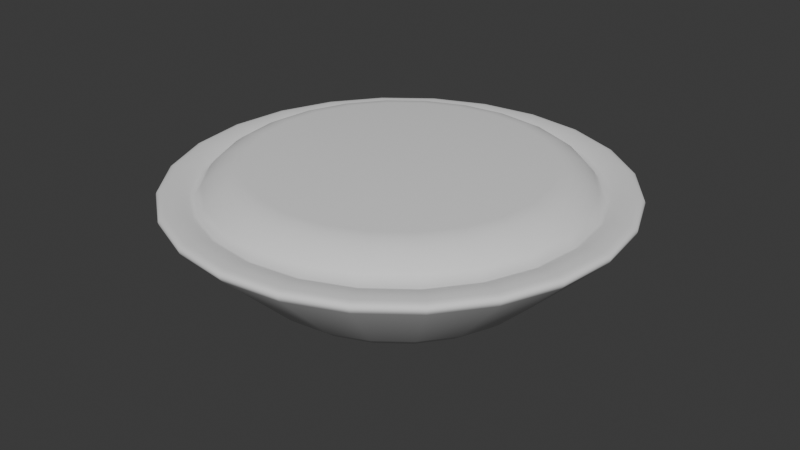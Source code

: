 # Source: tarelka_s_testom.blend  (saved by Blender 4.5.91; exported with 4.5.12 LTS)
import bpy
from mathutils import Matrix  # noqa: F401  (used for matrix-valued properties, if any)

bpy.ops.wm.read_factory_settings(use_empty=True)
scene = bpy.context.scene
scene.name = 'Scene'

# ---- collections
col_collection = bpy.data.collections.new('Collection'); scene.collection.children.link(col_collection)

# ---- world
world_world = bpy.data.worlds.new('World'); scene.world = world_world
world_world.use_nodes = True; world_world.node_tree.nodes.clear()
_N = world_world.node_tree.nodes; _L = world_world.node_tree.links
n0 = _N.new('ShaderNodeOutputWorld'); n0.name = 'World Output'; n0.location = (200, 100)
n1 = _N.new('ShaderNodeBackground'); n1.name = 'Background'; n1.location = (-200, 100)
n1.inputs[0].default_value = (0.05088, 0.05088, 0.05088, 1.0)
_L.new(n1.outputs[0], n0.inputs[0])
n0.is_active_output = True
world_world.color = (0.05088, 0.05088, 0.05088)
world_world.sun_shadow_jitter_overblur = 0.0

# ---- meshes
me_circle_005 = bpy.data.meshes.new('Circle.005')
me_circle_005.from_pydata([(-1.806e-09, 0.06916, 0.01522), (-1.52e-09, 0.03179, 0.0), (-1.686e-09, 0.0633, 0.01052), (-1.591e-09, 0.05586, 0.006274), (-1.532e-09, 0.0476, 0.002907), (-1.508e-09, 0.0393, 0.000745), (-0.008229, 0.03071, 0.0), (-0.0179, 0.06681, 0.01522), (-0.01017, 0.03796, 0.000745), (-0.01232, 0.04598, 0.002907), (-0.01446, 0.05396, 0.006274), (-0.01638, 0.06114, 0.01052), (-0.0159, 0.02754, 0.0), (-0.03458, 0.0599, 0.01522), (-0.01965, 0.03404, 0.000745), (-0.0238, 0.04122, 0.002907), (-0.02793, 0.04838, 0.006274), (-0.03165, 0.05482, 0.01052), (-0.02248, 0.02248, 0.0), (-0.04891, 0.04891, 0.01522), (-0.02779, 0.02779, 0.000745), (-0.03366, 0.03366, 0.002907), (-0.0395, 0.0395, 0.006274), (-0.04476, 0.04476, 0.01052), (-0.02754, 0.0159, 0.0), (-0.0599, 0.03458, 0.01522), (-0.03404, 0.01965, 0.000745), (-0.04122, 0.0238, 0.002907), (-0.04838, 0.02793, 0.006274), (-0.05482, 0.03165, 0.01052), (-0.03071, 0.008229, 0.0), (-0.06681, 0.0179, 0.01522), (-0.03796, 0.01017, 0.000745), (-0.04598, 0.01232, 0.002907), (-0.05396, 0.01446, 0.006274), (-0.06114, 0.01638, 0.01052), (-0.03179, -7.601e-10, 0.0), (-0.06916, -8.708e-10, 0.01522), (-0.0393, -7.126e-10, 0.000745), (-0.0476, -7.007e-10, 0.002907), (-0.05586, -7.304e-10, 0.006274), (-0.0633, -7.838e-10, 0.01052), (-0.03071, -0.008229, 0.0), (-0.06681, -0.0179, 0.01522), (-0.03796, -0.01017, 0.000745), (-0.04598, -0.01232, 0.002907), (-0.05396, -0.01446, 0.006274), (-0.06114, -0.01638, 0.01052), (-0.02754, -0.0159, 0.0), (-0.0599, -0.03458, 0.01522), (-0.03404, -0.01965, 0.000745), (-0.04122, -0.0238, 0.002907), (-0.04838, -0.02793, 0.006274), (-0.05482, -0.03165, 0.01052), (-0.02248, -0.02248, 0.0), (-0.04891, -0.04891, 0.01522), (-0.02779, -0.02779, 0.000745), (-0.03366, -0.03366, 0.002907), (-0.0395, -0.0395, 0.006274), (-0.04476, -0.04476, 0.01052), (-0.0159, -0.02754, 0.0), (-0.03458, -0.0599, 0.01522), (-0.01965, -0.03404, 0.000745), (-0.0238, -0.04122, 0.002907), (-0.02793, -0.04838, 0.006274), (-0.03165, -0.05482, 0.01052), (-0.008229, -0.03071, 0.0), (-0.0179, -0.06681, 0.01522), (-0.01017, -0.03796, 0.000745), (-0.01232, -0.04598, 0.002907), (-0.01446, -0.05396, 0.006274), (-0.01638, -0.06114, 0.01052), (1.14e-09, -0.03179, 0.0), (1.217e-09, -0.06916, 0.01522), (1.087e-09, -0.0393, 0.000745), (1.069e-09, -0.0476, 0.002907), (1.081e-09, -0.05586, 0.006274), (1.134e-09, -0.0633, 0.01052), (0.008229, -0.03071, 0.0), (0.0179, -0.06681, 0.01522), (0.01017, -0.03796, 0.000745), (0.01232, -0.04598, 0.002907), (0.01446, -0.05396, 0.006274), (0.01638, -0.06114, 0.01052), (0.0159, -0.02754, 0.0), (0.03458, -0.0599, 0.01522), (0.01965, -0.03404, 0.000745), (0.0238, -0.04122, 0.002907), (0.02793, -0.04838, 0.006274), (0.03165, -0.05482, 0.01052), (0.02248, -0.02248, 0.0), (0.04891, -0.04891, 0.01522), (0.02779, -0.02779, 0.000745), (0.03366, -0.03366, 0.002907), (0.0395, -0.0395, 0.006274), (0.04476, -0.04476, 0.01052), (0.02754, -0.0159, 0.0), (0.0599, -0.03458, 0.01522), (0.03404, -0.01965, 0.000745), (0.04122, -0.0238, 0.002907), (0.04838, -0.02793, 0.006274), (0.05482, -0.03165, 0.01052), (0.03071, -0.008229, 0.0), (0.06681, -0.0179, 0.01522), (0.03796, -0.01017, 0.000745), (0.04598, -0.01232, 0.002907), (0.05396, -0.01446, 0.006274), (0.06114, -0.01638, 0.01052), (0.03179, 1.425e-08, 0.0), (0.06916, 2.153e-09, 0.01522), (0.0393, 1.042e-08, 0.000745), (0.0476, 6.995e-09, 0.002907), (0.05586, 4.317e-09, 0.006274), (0.0633, 2.648e-09, 0.01052), (0.03071, 0.008229, 0.0), (0.06681, 0.0179, 0.01522), (0.03796, 0.01017, 0.000745), (0.04598, 0.01232, 0.002907), (0.05396, 0.01446, 0.006274), (0.06114, 0.01638, 0.01052), (0.02754, 0.0159, 0.0), (0.0599, 0.03458, 0.01522), (0.03404, 0.01965, 0.000745), (0.04122, 0.0238, 0.002907), (0.04838, 0.02793, 0.006274), (0.05482, 0.03165, 0.01052), (0.02248, 0.02248, 0.0), (0.04891, 0.04891, 0.01522), (0.02779, 0.02779, 0.000745), (0.03366, 0.03366, 0.002907), (0.0395, 0.0395, 0.006274), (0.04476, 0.04476, 0.01052), (0.0159, 0.02754, 0.0), (0.03458, 0.0599, 0.01522), (0.01965, 0.03404, 0.000745), (0.0238, 0.04122, 0.002907), (0.02793, 0.04838, 0.006274), (0.03165, 0.05482, 0.01052), (0.008229, 0.03071, 0.0), (0.0179, 0.06681, 0.01522), (0.01017, 0.03796, 0.000745), (0.01232, 0.04598, 0.002907), (0.01446, 0.05396, 0.006274), (0.01638, 0.06114, 0.01052), (-2.782e-09, 0.1013, 0.05316), (-2.665e-09, 0.1032, 0.0486), (-2.773e-09, 0.1031, 0.05294), (-2.755e-09, 0.1043, 0.05229), (-2.732e-09, 0.1047, 0.05128), (-2.696e-09, 0.1043, 0.05001), (-0.02672, 0.09971, 0.0486), (-0.02623, 0.09788, 0.05316), (-0.02701, 0.1008, 0.05001), (-0.0271, 0.1011, 0.05128), (-0.02699, 0.1007, 0.05229), (-0.02669, 0.09962, 0.05294), (-0.05161, 0.0894, 0.0486), (-0.05067, 0.08776, 0.05316), (-0.05217, 0.09037, 0.05001), (-0.05236, 0.09068, 0.05128), (-0.05215, 0.09032, 0.05229), (-0.05157, 0.08931, 0.05294), (-0.07299, 0.07299, 0.0486), (-0.07166, 0.07166, 0.05316), (-0.07378, 0.07378, 0.05001), (-0.07404, 0.07404, 0.05128), (-0.07375, 0.07375, 0.05229), (-0.07292, 0.07292, 0.05294), (-0.0894, 0.05161, 0.0486), (-0.08776, 0.05067, 0.05316), (-0.09037, 0.05217, 0.05001), (-0.09068, 0.05236, 0.05128), (-0.09032, 0.05215, 0.05229), (-0.08931, 0.05157, 0.05294), (-0.09971, 0.02672, 0.0486), (-0.09788, 0.02623, 0.05316), (-0.1008, 0.02701, 0.05001), (-0.1011, 0.0271, 0.05128), (-0.1007, 0.02699, 0.05229), (-0.09962, 0.02669, 0.05294), (-0.1032, -1.549e-09, 0.0486), (-0.1013, -1.494e-09, 0.05316), (-0.1043, -1.574e-09, 0.05001), (-0.1047, -1.568e-09, 0.05128), (-0.1043, -1.568e-09, 0.05229), (-0.1031, -1.532e-09, 0.05294), (-0.09971, -0.02672, 0.0486), (-0.09788, -0.02623, 0.05316), (-0.1008, -0.02701, 0.05001), (-0.1011, -0.0271, 0.05128), (-0.1007, -0.02699, 0.05229), (-0.09962, -0.02669, 0.05294), (-0.0894, -0.05161, 0.0486), (-0.08776, -0.05067, 0.05316), (-0.09037, -0.05217, 0.05001), (-0.09068, -0.05236, 0.05128), (-0.09032, -0.05215, 0.05229), (-0.08931, -0.05157, 0.05294), (-0.07299, -0.07299, 0.0486), (-0.07166, -0.07166, 0.05316), (-0.07378, -0.07378, 0.05001), (-0.07404, -0.07404, 0.05128), (-0.07375, -0.07375, 0.05229), (-0.07292, -0.07292, 0.05294), (-0.05161, -0.0894, 0.0486), (-0.05067, -0.08776, 0.05316), (-0.05217, -0.09037, 0.05001), (-0.05236, -0.09068, 0.05128), (-0.05215, -0.09032, 0.05229), (-0.05157, -0.08931, 0.05294), (-0.02672, -0.09971, 0.0486), (-0.02623, -0.09788, 0.05316), (-0.02701, -0.1008, 0.05001), (-0.0271, -0.1011, 0.05128), (-0.02699, -0.1007, 0.05229), (-0.02669, -0.09962, 0.05294), (1.847e-09, -0.1032, 0.0486), (1.933e-09, -0.1013, 0.05316), (1.876e-09, -0.1043, 0.05001), (1.9e-09, -0.1047, 0.05128), (1.912e-09, -0.1043, 0.05229), (1.936e-09, -0.1031, 0.05294), (0.02672, -0.09971, 0.0486), (0.02623, -0.09788, 0.05316), (0.02701, -0.1008, 0.05001), (0.0271, -0.1011, 0.05128), (0.02699, -0.1007, 0.05229), (0.02669, -0.09962, 0.05294), (0.05161, -0.0894, 0.0486), (0.05067, -0.08776, 0.05316), (0.05217, -0.09037, 0.05001), (0.05236, -0.09068, 0.05128), (0.05215, -0.09032, 0.05229), (0.05157, -0.08931, 0.05294), (0.07299, -0.07299, 0.0486), (0.07166, -0.07166, 0.05316), (0.07378, -0.07378, 0.05001), (0.07404, -0.07404, 0.05128), (0.07375, -0.07375, 0.05229), (0.07292, -0.07292, 0.05294), (0.0894, -0.05161, 0.0486), (0.08776, -0.05067, 0.05316), (0.09037, -0.05217, 0.05001), (0.09068, -0.05236, 0.05128), (0.09032, -0.05215, 0.05229), (0.08931, -0.05157, 0.05294), (0.09971, -0.02672, 0.0486), (0.09788, -0.02623, 0.05316), (0.1008, -0.02701, 0.05001), (0.1011, -0.0271, 0.05128), (0.1007, -0.02699, 0.05229), (0.09962, -0.02669, 0.05294), (0.1032, 2.963e-09, 0.0486), (0.1013, 3.172e-09, 0.05316), (0.1043, 2.999e-09, 0.05001), (0.1047, 3.052e-09, 0.05128), (0.1043, 3.1e-09, 0.05229), (0.1031, 3.129e-09, 0.05294), (0.09971, 0.02672, 0.0486), (0.09788, 0.02623, 0.05316), (0.1008, 0.02701, 0.05001), (0.1011, 0.0271, 0.05128), (0.1007, 0.02699, 0.05229), (0.09962, 0.02669, 0.05294), (0.0894, 0.05161, 0.0486), (0.08776, 0.05067, 0.05316), (0.09037, 0.05217, 0.05001), (0.09068, 0.05236, 0.05128), (0.09032, 0.05215, 0.05229), (0.08931, 0.05157, 0.05294), (0.07299, 0.07299, 0.0486), (0.07166, 0.07166, 0.05316), (0.07378, 0.07378, 0.05001), (0.07404, 0.07404, 0.05128), (0.07375, 0.07375, 0.05229), (0.07292, 0.07292, 0.05294), (0.05161, 0.0894, 0.0486), (0.05067, 0.08776, 0.05316), (0.05217, 0.09037, 0.05001), (0.05236, 0.09068, 0.05128), (0.05215, 0.09032, 0.05229), (0.05157, 0.08931, 0.05294), (0.02672, 0.09971, 0.0486), (0.02623, 0.09788, 0.05316), (0.02701, 0.1008, 0.05001), (0.0271, 0.1011, 0.05128), (0.02699, 0.1007, 0.05229), (0.02669, 0.09962, 0.05294), (-0.02542, 0.09487, 0.05316), (-0.02285, 0.08529, 0.05057), (-0.02348, 0.08763, 0.05162), (-0.02416, 0.09017, 0.05245), (-0.02483, 0.09266, 0.05298), (-0.04911, 0.08506, 0.05316), (-0.04797, 0.08308, 0.05298), (-0.04667, 0.08084, 0.05245), (-0.04536, 0.07856, 0.05162), (-0.04415, 0.07647, 0.05057), (-0.06945, 0.06945, 0.05316), (-0.06783, 0.06783, 0.05298), (-0.06601, 0.06601, 0.05245), (-0.06415, 0.06415, 0.05162), (-0.06244, 0.06244, 0.05057), (-0.08506, 0.04911, 0.05316), (-0.08308, 0.04797, 0.05298), (-0.08084, 0.04667, 0.05245), (-0.07856, 0.04536, 0.05162), (-0.07647, 0.04415, 0.05057), (-0.09487, 0.02542, 0.05316), (-0.09266, 0.02483, 0.05298), (-0.09017, 0.02416, 0.05245), (-0.08763, 0.02348, 0.05162), (-0.08529, 0.02285, 0.05057), (-0.09822, -1.424e-09, 0.05316), (-0.09593, -1.374e-09, 0.05298), (-0.09335, -1.32e-09, 0.05245), (-0.09072, -1.268e-09, 0.05162), (-0.0883, -1.222e-09, 0.05057), (-0.09487, -0.02542, 0.05316), (-0.09266, -0.02483, 0.05298), (-0.09017, -0.02416, 0.05245), (-0.08763, -0.02348, 0.05162), (-0.08529, -0.02285, 0.05057), (-0.08506, -0.04911, 0.05316), (-0.08308, -0.04797, 0.05298), (-0.08084, -0.04667, 0.05245), (-0.07856, -0.04536, 0.05162), (-0.07647, -0.04415, 0.05057), (-0.06945, -0.06945, 0.05316), (-0.06783, -0.06783, 0.05298), (-0.06601, -0.06601, 0.05245), (-0.06415, -0.06415, 0.05162), (-0.06244, -0.06244, 0.05057), (-0.04911, -0.08506, 0.05316), (-0.04797, -0.08308, 0.05298), (-0.04667, -0.08084, 0.05245), (-0.04536, -0.07856, 0.05162), (-0.04415, -0.07647, 0.05057), (-0.02542, -0.09487, 0.05316), (-0.02483, -0.09266, 0.05298), (-0.02416, -0.09017, 0.05245), (-0.02348, -0.08763, 0.05162), (-0.02285, -0.08529, 0.05057), (1.933e-09, -0.09822, 0.05316), (1.923e-09, -0.09593, 0.05298), (1.894e-09, -0.09335, 0.05245), (1.85e-09, -0.09072, 0.05162), (1.793e-09, -0.0883, 0.05057), (0.02542, -0.09487, 0.05316), (0.02483, -0.09266, 0.05298), (0.02416, -0.09017, 0.05245), (0.02348, -0.08763, 0.05162), (0.02285, -0.08529, 0.05057), (0.04911, -0.08506, 0.05316), (0.04797, -0.08308, 0.05298), (0.04667, -0.08084, 0.05245), (0.04536, -0.07856, 0.05162), (0.04415, -0.07647, 0.05057), (0.06945, -0.06945, 0.05316), (0.06783, -0.06783, 0.05298), (0.06601, -0.06601, 0.05245), (0.06415, -0.06415, 0.05162), (0.06244, -0.06244, 0.05057), (0.08506, -0.04911, 0.05316), (0.08308, -0.04797, 0.05298), (0.08084, -0.04667, 0.05245), (0.07856, -0.04536, 0.05162), (0.07647, -0.04415, 0.05057), (0.09487, -0.02542, 0.05316), (0.09266, -0.02483, 0.05298), (0.09017, -0.02416, 0.05245), (0.08763, -0.02348, 0.05162), (0.08529, -0.02285, 0.05057), (0.09822, 3.219e-09, 0.05316), (0.09593, 3.24e-09, 0.05298), (0.09335, 3.242e-09, 0.05245), (0.09072, 3.224e-09, 0.05162), (0.0883, 3.188e-09, 0.05057), (0.09487, 0.02542, 0.05316), (0.09266, 0.02483, 0.05298), (0.09017, 0.02416, 0.05245), (0.08763, 0.02348, 0.05162), (0.08529, 0.02285, 0.05057), (0.08506, 0.04911, 0.05316), (0.08308, 0.04797, 0.05298), (0.08084, 0.04667, 0.05245), (0.07856, 0.04536, 0.05162), (0.07647, 0.04415, 0.05057), (0.06945, 0.06945, 0.05316), (0.06783, 0.06783, 0.05298), (0.06601, 0.06601, 0.05245), (0.06415, 0.06415, 0.05162), (0.06244, 0.06244, 0.05057), (0.04911, 0.08506, 0.05316), (0.04797, 0.08308, 0.05298), (0.04667, 0.08084, 0.05245), (0.04536, 0.07856, 0.05162), (0.04415, 0.07647, 0.05057), (0.02542, 0.09487, 0.05316), (0.02483, 0.09266, 0.05298), (0.02416, 0.09017, 0.05245), (0.02348, 0.08763, 0.05162), (0.02285, 0.08529, 0.05057), (-2.782e-09, 0.09822, 0.05316), (-2.732e-09, 0.0883, 0.05057), (-2.752e-09, 0.09072, 0.05162), (-2.769e-09, 0.09335, 0.05245), (-2.779e-09, 0.09593, 0.05298), (-0.01765, 0.06588, 0.06342), (-0.02209, 0.08245, 0.05466), (-0.0186, 0.06942, 0.06299), (-0.01961, 0.0732, 0.06175), (-0.0206, 0.07687, 0.05981), (-0.02145, 0.08005, 0.05737), (-0.04268, 0.07392, 0.05466), (-0.0341, 0.05907, 0.06342), (-0.04144, 0.07177, 0.05737), (-0.03979, 0.06892, 0.05981), (-0.03789, 0.06563, 0.06175), (-0.03593, 0.06224, 0.06299), (-0.06035, 0.06035, 0.05466), (-0.04823, 0.04823, 0.06342), (-0.0586, 0.0586, 0.05737), (-0.05627, 0.05627, 0.05981), (-0.05359, 0.05359, 0.06175), (-0.05082, 0.05082, 0.06299), (-0.07392, 0.04268, 0.05466), (-0.05907, 0.0341, 0.06342), (-0.07177, 0.04144, 0.05737), (-0.06892, 0.03979, 0.05981), (-0.06563, 0.03789, 0.06175), (-0.06224, 0.03593, 0.06299), (-0.08245, 0.02209, 0.05466), (-0.06588, 0.01765, 0.06342), (-0.08005, 0.02145, 0.05737), (-0.07687, 0.0206, 0.05981), (-0.0732, 0.01961, 0.06175), (-0.06942, 0.0186, 0.06299), (-0.08535, -1.133e-09, 0.05466), (-0.06821, -7.601e-10, 0.06342), (-0.08288, -1.069e-09, 0.05737), (-0.07958, -9.857e-10, 0.05981), (-0.07579, -8.967e-10, 0.06175), (-0.07187, -8.254e-10, 0.06299), (-0.08245, -0.02209, 0.05466), (-0.06588, -0.01765, 0.06342), (-0.08005, -0.02145, 0.05737), (-0.07687, -0.0206, 0.05981), (-0.0732, -0.01961, 0.06175), (-0.06942, -0.0186, 0.06299), (-0.07392, -0.04268, 0.05466), (-0.05907, -0.0341, 0.06342), (-0.07177, -0.04144, 0.05737), (-0.06892, -0.03979, 0.05981), (-0.06563, -0.03789, 0.06175), (-0.06224, -0.03593, 0.06299), (-0.06035, -0.06035, 0.05466), (-0.04823, -0.04823, 0.06342), (-0.0586, -0.0586, 0.05737), (-0.05627, -0.05627, 0.05981), (-0.05359, -0.05359, 0.06175), (-0.05082, -0.05082, 0.06299), (-0.04268, -0.07392, 0.05466), (-0.0341, -0.05907, 0.06342), (-0.04144, -0.07177, 0.05737), (-0.03979, -0.06892, 0.05981), (-0.03789, -0.06563, 0.06175), (-0.03593, -0.06224, 0.06299), (-0.02209, -0.08245, 0.05466), (-0.01765, -0.06588, 0.06342), (-0.02145, -0.08005, 0.05737), (-0.0206, -0.07687, 0.05981), (-0.01961, -0.0732, 0.06175), (-0.0186, -0.06942, 0.06299), (1.611e-09, -0.08535, 0.05466), (1.235e-09, -0.06821, 0.06342), (1.49e-09, -0.08288, 0.05737), (1.39e-09, -0.07958, 0.05981), (1.3e-09, -0.07579, 0.06175), (1.247e-09, -0.07187, 0.06299), (0.02209, -0.08245, 0.05466), (0.01765, -0.06588, 0.06342), (0.02145, -0.08005, 0.05737), (0.0206, -0.07687, 0.05981), (0.01961, -0.0732, 0.06175), (0.0186, -0.06942, 0.06299), (0.04268, -0.07392, 0.05466), (0.0341, -0.05907, 0.06342), (0.04144, -0.07177, 0.05737), (0.03979, -0.06892, 0.05981), (0.03789, -0.06563, 0.06175), (0.03593, -0.06224, 0.06299), (0.06035, -0.06035, 0.05466), (0.04823, -0.04823, 0.06342), (0.0586, -0.0586, 0.05737), (0.05627, -0.05627, 0.05981), (0.05359, -0.05359, 0.06175), (0.05082, -0.05082, 0.06299), (0.07392, -0.04268, 0.05466), (0.05907, -0.0341, 0.06342), (0.07177, -0.04144, 0.05737), (0.06892, -0.03979, 0.05981), (0.06563, -0.03789, 0.06175), (0.06224, -0.03593, 0.06299), (0.08245, -0.02209, 0.05466), (0.06588, -0.01765, 0.06342), (0.08005, -0.02145, 0.05737), (0.07687, -0.0206, 0.05981), (0.0732, -0.01961, 0.06175), (0.06942, -0.0186, 0.06299), (0.08535, 3.131e-09, 0.05466), (0.06821, 3.325e-09, 0.06342), (0.08288, 3.106e-09, 0.05737), (0.07958, 3.124e-09, 0.05981), (0.07579, 3.159e-09, 0.06175), (0.07187, 3.233e-09, 0.06299), (0.08245, 0.02209, 0.05466), (0.06588, 0.01765, 0.06342), (0.08005, 0.02145, 0.05737), (0.07687, 0.0206, 0.05981), (0.0732, 0.01961, 0.06175), (0.06942, 0.0186, 0.06299), (0.07392, 0.04268, 0.05466), (0.05907, 0.0341, 0.06342), (0.07177, 0.04144, 0.05737), (0.06892, 0.03979, 0.05981), (0.06563, 0.03789, 0.06175), (0.06224, 0.03593, 0.06299), (0.06035, 0.06035, 0.05466), (0.04823, 0.04823, 0.06342), (0.0586, 0.0586, 0.05737), (0.05627, 0.05627, 0.05981), (0.05359, 0.05359, 0.06175), (0.05082, 0.05082, 0.06299), (0.04268, 0.07392, 0.05466), (0.0341, 0.05907, 0.06342), (0.04144, 0.07177, 0.05737), (0.03979, 0.06892, 0.05981), (0.03789, 0.06563, 0.06175), (0.03593, 0.06224, 0.06299), (0.02209, 0.08245, 0.05466), (0.01765, 0.06588, 0.06342), (0.02145, 0.08005, 0.05737), (0.0206, 0.07687, 0.05981), (0.01961, 0.0732, 0.06175), (0.0186, 0.06942, 0.06299), (-2.85e-09, 0.06821, 0.06342), (-2.765e-09, 0.08535, 0.05466), (-2.841e-09, 0.07187, 0.06299), (-2.827e-09, 0.07579, 0.06175), (-2.815e-09, 0.07958, 0.05981), (-2.791e-09, 0.08288, 0.05737)], [], [(0, 7, 150, 145), (277, 283, 398, 393), (235, 241, 363, 358), (193, 199, 328, 323), (241, 247, 368, 363), (199, 205, 333, 328), (6, 1, 138, 132, 126, 120, 114, 108, 102, 96, 90, 84, 78, 72, 66, 60, 54, 48, 42, 36, 30, 24, 18, 12), (247, 253, 373, 368), (205, 211, 338, 333), (157, 163, 298, 293), (163, 169, 303, 298), (253, 259, 378, 373), (211, 217, 343, 338), (169, 175, 308, 303), (259, 265, 383, 378), (217, 223, 348, 343), (175, 181, 313, 308), (265, 271, 388, 383), (223, 229, 353, 348), (181, 187, 318, 313), (271, 277, 393, 388), (229, 235, 358, 353), (187, 193, 323, 318), (7, 0, 2, 11), (11, 2, 3, 10), (10, 3, 4, 9), (9, 4, 5, 8), (8, 5, 1, 6), (13, 7, 11, 17), (17, 11, 10, 16), (16, 10, 9, 15), (15, 9, 8, 14), (14, 8, 6, 12), (19, 13, 17, 23), (23, 17, 16, 22), (22, 16, 15, 21), (21, 15, 14, 20), (20, 14, 12, 18), (25, 19, 23, 29), (29, 23, 22, 28), (28, 22, 21, 27), (27, 21, 20, 26), (26, 20, 18, 24), (31, 25, 29, 35), (35, 29, 28, 34), (34, 28, 27, 33), (33, 27, 26, 32), (32, 26, 24, 30), (37, 31, 35, 41), (41, 35, 34, 40), (40, 34, 33, 39), (39, 33, 32, 38), (38, 32, 30, 36), (43, 37, 41, 47), (47, 41, 40, 46), (46, 40, 39, 45), (45, 39, 38, 44), (44, 38, 36, 42), (49, 43, 47, 53), (53, 47, 46, 52), (52, 46, 45, 51), (51, 45, 44, 50), (50, 44, 42, 48), (55, 49, 53, 59), (59, 53, 52, 58), (58, 52, 51, 57), (57, 51, 50, 56), (56, 50, 48, 54), (61, 55, 59, 65), (65, 59, 58, 64), (64, 58, 57, 63), (63, 57, 56, 62), (62, 56, 54, 60), (67, 61, 65, 71), (71, 65, 64, 70), (70, 64, 63, 69), (69, 63, 62, 68), (68, 62, 60, 66), (73, 67, 71, 77), (77, 71, 70, 76), (76, 70, 69, 75), (75, 69, 68, 74), (74, 68, 66, 72), (79, 73, 77, 83), (83, 77, 76, 82), (82, 76, 75, 81), (81, 75, 74, 80), (80, 74, 72, 78), (85, 79, 83, 89), (89, 83, 82, 88), (88, 82, 81, 87), (87, 81, 80, 86), (86, 80, 78, 84), (91, 85, 89, 95), (95, 89, 88, 94), (94, 88, 87, 93), (93, 87, 86, 92), (92, 86, 84, 90), (97, 91, 95, 101), (101, 95, 94, 100), (100, 94, 93, 99), (99, 93, 92, 98), (98, 92, 90, 96), (103, 97, 101, 107), (107, 101, 100, 106), (106, 100, 99, 105), (105, 99, 98, 104), (104, 98, 96, 102), (109, 103, 107, 113), (113, 107, 106, 112), (112, 106, 105, 111), (111, 105, 104, 110), (110, 104, 102, 108), (115, 109, 113, 119), (119, 113, 112, 118), (118, 112, 111, 117), (117, 111, 110, 116), (116, 110, 108, 114), (121, 115, 119, 125), (125, 119, 118, 124), (124, 118, 117, 123), (123, 117, 116, 122), (122, 116, 114, 120), (127, 121, 125, 131), (131, 125, 124, 130), (130, 124, 123, 129), (129, 123, 122, 128), (128, 122, 120, 126), (133, 127, 131, 137), (137, 131, 130, 136), (136, 130, 129, 135), (135, 129, 128, 134), (134, 128, 126, 132), (139, 133, 137, 143), (143, 137, 136, 142), (142, 136, 135, 141), (141, 135, 134, 140), (140, 134, 132, 138), (0, 139, 143, 2), (2, 143, 142, 3), (3, 142, 141, 4), (4, 141, 140, 5), (5, 140, 138, 1), (283, 144, 403, 398), (7, 13, 156, 150), (13, 19, 162, 156), (19, 25, 168, 162), (25, 31, 174, 168), (31, 37, 180, 174), (37, 43, 186, 180), (43, 49, 192, 186), (49, 55, 198, 192), (55, 61, 204, 198), (61, 67, 210, 204), (67, 73, 216, 210), (73, 79, 222, 216), (79, 85, 228, 222), (85, 91, 234, 228), (91, 97, 240, 234), (97, 103, 246, 240), (103, 109, 252, 246), (109, 115, 258, 252), (115, 121, 264, 258), (121, 127, 270, 264), (127, 133, 276, 270), (133, 139, 282, 276), (151, 157, 293, 288), (139, 0, 145, 282), (151, 144, 146, 155), (155, 146, 147, 154), (154, 147, 148, 153), (153, 148, 149, 152), (152, 149, 145, 150), (157, 151, 155, 161), (161, 155, 154, 160), (160, 154, 153, 159), (159, 153, 152, 158), (158, 152, 150, 156), (163, 157, 161, 167), (167, 161, 160, 166), (166, 160, 159, 165), (165, 159, 158, 164), (164, 158, 156, 162), (169, 163, 167, 173), (173, 167, 166, 172), (172, 166, 165, 171), (171, 165, 164, 170), (170, 164, 162, 168), (175, 169, 173, 179), (179, 173, 172, 178), (178, 172, 171, 177), (177, 171, 170, 176), (176, 170, 168, 174), (181, 175, 179, 185), (185, 179, 178, 184), (184, 178, 177, 183), (183, 177, 176, 182), (182, 176, 174, 180), (187, 181, 185, 191), (191, 185, 184, 190), (190, 184, 183, 189), (189, 183, 182, 188), (188, 182, 180, 186), (193, 187, 191, 197), (197, 191, 190, 196), (196, 190, 189, 195), (195, 189, 188, 194), (194, 188, 186, 192), (199, 193, 197, 203), (203, 197, 196, 202), (202, 196, 195, 201), (201, 195, 194, 200), (200, 194, 192, 198), (205, 199, 203, 209), (209, 203, 202, 208), (208, 202, 201, 207), (207, 201, 200, 206), (206, 200, 198, 204), (211, 205, 209, 215), (215, 209, 208, 214), (214, 208, 207, 213), (213, 207, 206, 212), (212, 206, 204, 210), (217, 211, 215, 221), (221, 215, 214, 220), (220, 214, 213, 219), (219, 213, 212, 218), (218, 212, 210, 216), (223, 217, 221, 227), (227, 221, 220, 226), (226, 220, 219, 225), (225, 219, 218, 224), (224, 218, 216, 222), (229, 223, 227, 233), (233, 227, 226, 232), (232, 226, 225, 231), (231, 225, 224, 230), (230, 224, 222, 228), (235, 229, 233, 239), (239, 233, 232, 238), (238, 232, 231, 237), (237, 231, 230, 236), (236, 230, 228, 234), (241, 235, 239, 245), (245, 239, 238, 244), (244, 238, 237, 243), (243, 237, 236, 242), (242, 236, 234, 240), (247, 241, 245, 251), (251, 245, 244, 250), (250, 244, 243, 249), (249, 243, 242, 248), (248, 242, 240, 246), (253, 247, 251, 257), (257, 251, 250, 256), (256, 250, 249, 255), (255, 249, 248, 254), (254, 248, 246, 252), (259, 253, 257, 263), (263, 257, 256, 262), (262, 256, 255, 261), (261, 255, 254, 260), (260, 254, 252, 258), (265, 259, 263, 269), (269, 263, 262, 268), (268, 262, 261, 267), (267, 261, 260, 266), (266, 260, 258, 264), (271, 265, 269, 275), (275, 269, 268, 274), (274, 268, 267, 273), (273, 267, 266, 272), (272, 266, 264, 270), (277, 271, 275, 281), (281, 275, 274, 280), (280, 274, 273, 279), (279, 273, 272, 278), (278, 272, 270, 276), (283, 277, 281, 287), (287, 281, 280, 286), (286, 280, 279, 285), (285, 279, 278, 284), (284, 278, 276, 282), (144, 283, 287, 146), (146, 287, 286, 147), (147, 286, 285, 148), (148, 285, 284, 149), (149, 284, 282, 145), (414, 409, 289, 297), (297, 289, 290, 296), (296, 290, 291, 295), (295, 291, 292, 294), (294, 292, 288, 293), (426, 420, 302, 307), (289, 404, 405, 290), (290, 405, 406, 291), (291, 406, 407, 292), (292, 407, 403, 288), (432, 426, 307, 312), (302, 297, 296, 301), (301, 296, 295, 300), (300, 295, 294, 299), (299, 294, 293, 298), (438, 432, 312, 317), (307, 302, 301, 306), (306, 301, 300, 305), (305, 300, 299, 304), (304, 299, 298, 303), (444, 438, 317, 322), (312, 307, 306, 311), (311, 306, 305, 310), (310, 305, 304, 309), (309, 304, 303, 308), (450, 444, 322, 327), (317, 312, 311, 316), (316, 311, 310, 315), (315, 310, 309, 314), (314, 309, 308, 313), (456, 450, 327, 332), (322, 317, 316, 321), (321, 316, 315, 320), (320, 315, 314, 319), (319, 314, 313, 318), (462, 456, 332, 337), (327, 322, 321, 326), (326, 321, 320, 325), (325, 320, 319, 324), (324, 319, 318, 323), (468, 462, 337, 342), (332, 327, 326, 331), (331, 326, 325, 330), (330, 325, 324, 329), (329, 324, 323, 328), (474, 468, 342, 347), (337, 332, 331, 336), (336, 331, 330, 335), (335, 330, 329, 334), (334, 329, 328, 333), (480, 474, 347, 352), (342, 337, 336, 341), (341, 336, 335, 340), (340, 335, 334, 339), (339, 334, 333, 338), (486, 480, 352, 357), (347, 342, 341, 346), (346, 341, 340, 345), (345, 340, 339, 344), (344, 339, 338, 343), (492, 486, 357, 362), (352, 347, 346, 351), (351, 346, 345, 350), (350, 345, 344, 349), (349, 344, 343, 348), (498, 492, 362, 367), (357, 352, 351, 356), (356, 351, 350, 355), (355, 350, 349, 354), (354, 349, 348, 353), (504, 498, 367, 372), (362, 357, 356, 361), (361, 356, 355, 360), (360, 355, 354, 359), (359, 354, 353, 358), (510, 504, 372, 377), (367, 362, 361, 366), (366, 361, 360, 365), (365, 360, 359, 364), (364, 359, 358, 363), (516, 510, 377, 382), (372, 367, 366, 371), (371, 366, 365, 370), (370, 365, 364, 369), (369, 364, 363, 368), (522, 516, 382, 387), (377, 372, 371, 376), (376, 371, 370, 375), (375, 370, 369, 374), (374, 369, 368, 373), (528, 522, 387, 392), (382, 377, 376, 381), (381, 376, 375, 380), (380, 375, 374, 379), (379, 374, 373, 378), (534, 528, 392, 397), (387, 382, 381, 386), (386, 381, 380, 385), (385, 380, 379, 384), (384, 379, 378, 383), (540, 534, 397, 402), (392, 387, 386, 391), (391, 386, 385, 390), (390, 385, 384, 389), (389, 384, 383, 388), (547, 540, 402, 404), (397, 392, 391, 396), (396, 391, 390, 395), (395, 390, 389, 394), (394, 389, 388, 393), (402, 397, 396, 401), (401, 396, 395, 400), (400, 395, 394, 399), (399, 394, 393, 398), (404, 402, 401, 405), (405, 401, 400, 406), (406, 400, 399, 407), (407, 399, 398, 403), (144, 151, 288, 403), (420, 414, 297, 302), (409, 547, 404, 289), (409, 414, 416, 413), (413, 416, 417, 412), (412, 417, 418, 411), (411, 418, 419, 410), (410, 419, 415, 408), (547, 409, 413, 551), (551, 413, 412, 550), (550, 412, 411, 549), (549, 411, 410, 548), (548, 410, 408, 546), (414, 420, 422, 416), (416, 422, 423, 417), (417, 423, 424, 418), (418, 424, 425, 419), (419, 425, 421, 415), (420, 426, 428, 422), (422, 428, 429, 423), (423, 429, 430, 424), (424, 430, 431, 425), (425, 431, 427, 421), (426, 432, 434, 428), (428, 434, 435, 429), (429, 435, 436, 430), (430, 436, 437, 431), (431, 437, 433, 427), (432, 438, 440, 434), (434, 440, 441, 435), (435, 441, 442, 436), (436, 442, 443, 437), (437, 443, 439, 433), (438, 444, 446, 440), (440, 446, 447, 441), (441, 447, 448, 442), (442, 448, 449, 443), (443, 449, 445, 439), (444, 450, 452, 446), (446, 452, 453, 447), (447, 453, 454, 448), (448, 454, 455, 449), (449, 455, 451, 445), (450, 456, 458, 452), (452, 458, 459, 453), (453, 459, 460, 454), (454, 460, 461, 455), (455, 461, 457, 451), (456, 462, 464, 458), (458, 464, 465, 459), (459, 465, 466, 460), (460, 466, 467, 461), (461, 467, 463, 457), (462, 468, 470, 464), (464, 470, 471, 465), (465, 471, 472, 466), (466, 472, 473, 467), (467, 473, 469, 463), (468, 474, 476, 470), (470, 476, 477, 471), (471, 477, 478, 472), (472, 478, 479, 473), (473, 479, 475, 469), (474, 480, 482, 476), (476, 482, 483, 477), (477, 483, 484, 478), (478, 484, 485, 479), (479, 485, 481, 475), (480, 486, 488, 482), (482, 488, 489, 483), (483, 489, 490, 484), (484, 490, 491, 485), (485, 491, 487, 481), (486, 492, 494, 488), (488, 494, 495, 489), (489, 495, 496, 490), (490, 496, 497, 491), (491, 497, 493, 487), (492, 498, 500, 494), (494, 500, 501, 495), (495, 501, 502, 496), (496, 502, 503, 497), (497, 503, 499, 493), (498, 504, 506, 500), (500, 506, 507, 501), (501, 507, 508, 502), (502, 508, 509, 503), (503, 509, 505, 499), (504, 510, 512, 506), (506, 512, 513, 507), (507, 513, 514, 508), (508, 514, 515, 509), (509, 515, 511, 505), (510, 516, 518, 512), (512, 518, 519, 513), (513, 519, 520, 514), (514, 520, 521, 515), (515, 521, 517, 511), (516, 522, 524, 518), (518, 524, 525, 519), (519, 525, 526, 520), (520, 526, 527, 521), (521, 527, 523, 517), (522, 528, 530, 524), (524, 530, 531, 525), (525, 531, 532, 526), (526, 532, 533, 527), (527, 533, 529, 523), (528, 534, 536, 530), (530, 536, 537, 531), (531, 537, 538, 532), (532, 538, 539, 533), (533, 539, 535, 529), (534, 540, 542, 536), (536, 542, 543, 537), (537, 543, 544, 538), (538, 544, 545, 539), (539, 545, 541, 535), (540, 547, 551, 542), (542, 551, 550, 543), (543, 550, 549, 544), (544, 549, 548, 545), (545, 548, 546, 541), (408, 415, 421, 427, 433, 439, 445, 451, 457, 463, 469, 475, 481, 487, 493, 499, 505, 511, 517, 523, 529, 535, 541, 546)])
me_circle_005.polygons.foreach_set('use_smooth', [True] * 530)
_uv = me_circle_005.uv_layers.new(name='UVMap')
_uv.uv.foreach_set('vector', [0.1184, 0.1981, 0.1084, 0.2355, 0.000174, 0.2226, 0.0173, 0.1577, 0.9375, 0.3834, 0.8952, 0.4258, 0.8909, 0.4202, 0.9319, 0.3791, 0.8431, 0.03244, 0.8949, 0.06221, 0.8906, 0.06782, 0.8404, 0.03896, 0.5285, 0.2146, 0.544, 0.1568, 0.5505, 0.1595, 0.5355, 0.2155, 0.8949, 0.06221, 0.9374, 0.1045, 0.9318, 0.1088, 0.8906, 0.06782, 0.544, 0.1568, 0.5739, 0.105, 0.5795, 0.1093, 0.5505, 0.1595, 0.2053, 0.6193, 0.2183, 0.6323, 0.2275, 0.6482, 0.2322, 0.666, 0.2322, 0.6844, 0.2275, 0.7021, 0.2183, 0.7181, 0.2052, 0.7311, 0.1893, 0.7403, 0.1715, 0.745, 0.1531, 0.745, 0.1353, 0.7402, 0.1194, 0.731, 0.1064, 0.7179, 0.09725, 0.702, 0.09252, 0.6842, 0.09255, 0.6658, 0.09734, 0.6481, 0.1066, 0.6321, 0.1196, 0.6192, 0.1355, 0.61, 0.1533, 0.6053, 0.1717, 0.6053, 0.1894, 0.6101, 0.9374, 0.1045, 0.9674, 0.1564, 0.9609, 0.1591, 0.9318, 0.1088, 0.5739, 0.105, 0.6162, 0.06268, 0.6204, 0.06827, 0.5795, 0.1093, 0.7259, 0.4716, 0.6681, 0.4562, 0.6708, 0.4496, 0.7268, 0.4646, 0.6681, 0.4562, 0.6162, 0.4262, 0.6205, 0.4206, 0.6708, 0.4496, 0.9674, 0.1564, 0.9828, 0.2142, 0.9758, 0.2151, 0.9609, 0.1591, 0.6162, 0.06268, 0.6679, 0.03274, 0.6706, 0.03925, 0.6204, 0.06827, 0.6162, 0.4262, 0.5738, 0.3839, 0.5794, 0.3796, 0.6205, 0.4206, 0.9828, 0.2142, 0.9828, 0.2739, 0.9758, 0.273, 0.9758, 0.2151, 0.6679, 0.03274, 0.7256, 0.0172, 0.7266, 0.02419, 0.6706, 0.03925, 0.5738, 0.3839, 0.5439, 0.3321, 0.5505, 0.3294, 0.5794, 0.3796, 0.9828, 0.2739, 0.9673, 0.3317, 0.9608, 0.329, 0.9758, 0.273, 0.7256, 0.0172, 0.7854, 0.01711, 0.7845, 0.02409, 0.7266, 0.02419, 0.5439, 0.3321, 0.5285, 0.2744, 0.5355, 0.2734, 0.5505, 0.3294, 0.9673, 0.3317, 0.9375, 0.3834, 0.9319, 0.3791, 0.9608, 0.329, 0.7854, 0.01711, 0.8431, 0.03244, 0.8404, 0.03896, 0.7845, 0.02409, 0.5285, 0.2744, 0.5285, 0.2146, 0.5355, 0.2155, 0.5355, 0.2734, 0.2619, 0.5454, 0.2921, 0.5755, 0.2781, 0.5863, 0.2512, 0.5594, 0.2512, 0.5594, 0.2781, 0.5863, 0.2626, 0.5983, 0.2393, 0.575, 0.2393, 0.575, 0.2626, 0.5983, 0.2467, 0.6105, 0.2271, 0.5909, 0.2271, 0.5909, 0.2467, 0.6105, 0.2316, 0.6221, 0.2155, 0.606, 0.2155, 0.606, 0.2316, 0.6221, 0.2183, 0.6323, 0.2053, 0.6193, 0.225, 0.5241, 0.2619, 0.5454, 0.2512, 0.5594, 0.2183, 0.5404, 0.2183, 0.5404, 0.2512, 0.5594, 0.2393, 0.575, 0.2108, 0.5584, 0.2108, 0.5584, 0.2393, 0.575, 0.2271, 0.5909, 0.2031, 0.577, 0.2031, 0.577, 0.2271, 0.5909, 0.2155, 0.606, 0.1958, 0.5946, 0.1958, 0.5946, 0.2155, 0.606, 0.2053, 0.6193, 0.1894, 0.6101, 0.1838, 0.5131, 0.225, 0.5241, 0.2183, 0.5404, 0.1816, 0.5306, 0.1816, 0.5306, 0.2183, 0.5404, 0.2108, 0.5584, 0.179, 0.5499, 0.179, 0.5499, 0.2108, 0.5584, 0.2031, 0.577, 0.1763, 0.5698, 0.1763, 0.5698, 0.2031, 0.577, 0.1958, 0.5946, 0.1739, 0.5887, 0.1739, 0.5887, 0.1958, 0.5946, 0.1894, 0.6101, 0.1717, 0.6053, 0.1412, 0.5131, 0.1838, 0.5131, 0.1816, 0.5306, 0.1435, 0.5305, 0.1435, 0.5305, 0.1816, 0.5306, 0.179, 0.5499, 0.1461, 0.55, 0.1461, 0.55, 0.179, 0.5499, 0.1763, 0.5698, 0.1486, 0.5698, 0.1486, 0.5698, 0.1763, 0.5698, 0.1739, 0.5887, 0.1511, 0.5887, 0.1511, 0.5887, 0.1739, 0.5887, 0.1717, 0.6053, 0.1533, 0.6053, 0.1, 0.5241, 0.1412, 0.5131, 0.1435, 0.5305, 0.1067, 0.5403, 0.1067, 0.5403, 0.1435, 0.5305, 0.1461, 0.55, 0.1143, 0.5584, 0.1143, 0.5584, 0.1461, 0.55, 0.1486, 0.5698, 0.1219, 0.577, 0.1219, 0.577, 0.1486, 0.5698, 0.1511, 0.5887, 0.1291, 0.5946, 0.1291, 0.5946, 0.1511, 0.5887, 0.1533, 0.6053, 0.1355, 0.61, 0.06314, 0.5453, 0.1, 0.5241, 0.1067, 0.5403, 0.07375, 0.5593, 0.07375, 0.5593, 0.1067, 0.5403, 0.1143, 0.5584, 0.08567, 0.5748, 0.08567, 0.5748, 0.1143, 0.5584, 0.1219, 0.577, 0.09787, 0.5908, 0.09787, 0.5908, 0.1219, 0.577, 0.1291, 0.5946, 0.1094, 0.6059, 0.1094, 0.6059, 0.1291, 0.5946, 0.1355, 0.61, 0.1196, 0.6192, 0.03288, 0.5753, 0.06314, 0.5453, 0.07375, 0.5593, 0.04678, 0.5861, 0.04678, 0.5861, 0.07375, 0.5593, 0.08567, 0.5748, 0.0623, 0.598, 0.0623, 0.598, 0.08567, 0.5748, 0.09787, 0.5908, 0.07822, 0.6103, 0.07822, 0.6103, 0.09787, 0.5908, 0.1094, 0.6059, 0.09331, 0.6219, 0.09331, 0.6219, 0.1094, 0.6059, 0.1196, 0.6192, 0.1066, 0.6321, 0.01127, 0.6122, 0.03288, 0.5753, 0.04678, 0.5861, 0.02766, 0.6191, 0.02766, 0.6191, 0.04678, 0.5861, 0.0623, 0.598, 0.0457, 0.6266, 0.0457, 0.6266, 0.0623, 0.598, 0.07822, 0.6103, 0.06428, 0.6343, 0.06428, 0.6343, 0.07822, 0.6103, 0.09331, 0.6219, 0.08189, 0.6416, 0.08189, 0.6416, 0.09331, 0.6219, 0.1066, 0.6321, 0.09734, 0.6481, 0.000174, 0.6536, 0.01127, 0.6122, 0.02766, 0.6191, 0.01767, 0.6559, 0.01767, 0.6559, 0.02766, 0.6191, 0.0457, 0.6266, 0.03716, 0.6585, 0.03716, 0.6585, 0.0457, 0.6266, 0.06428, 0.6343, 0.05705, 0.6611, 0.05705, 0.6611, 0.06428, 0.6343, 0.08189, 0.6416, 0.07596, 0.6636, 0.07596, 0.6636, 0.08189, 0.6416, 0.09734, 0.6481, 0.09255, 0.6658, 0.000174, 0.6963, 0.000174, 0.6536, 0.01767, 0.6559, 0.01758, 0.694, 0.01758, 0.694, 0.01767, 0.6559, 0.03716, 0.6585, 0.03705, 0.6914, 0.03705, 0.6914, 0.03716, 0.6585, 0.05705, 0.6611, 0.05699, 0.6888, 0.05699, 0.6888, 0.05705, 0.6611, 0.07596, 0.6636, 0.07593, 0.6864, 0.07593, 0.6864, 0.07596, 0.6636, 0.09255, 0.6658, 0.09252, 0.6842, 0.01109, 0.7376, 0.000174, 0.6963, 0.01758, 0.694, 0.02749, 0.7309, 0.02749, 0.7309, 0.01758, 0.694, 0.03705, 0.6914, 0.04556, 0.7233, 0.04556, 0.7233, 0.03705, 0.6914, 0.05699, 0.6888, 0.06412, 0.7157, 0.06412, 0.7157, 0.05699, 0.6888, 0.07593, 0.6864, 0.08177, 0.7084, 0.08177, 0.7084, 0.07593, 0.6864, 0.09252, 0.6842, 0.09725, 0.702, 0.03251, 0.7747, 0.01109, 0.7376, 0.02749, 0.7309, 0.04647, 0.7639, 0.04647, 0.7639, 0.02749, 0.7309, 0.04556, 0.7233, 0.062, 0.752, 0.062, 0.752, 0.04556, 0.7233, 0.06412, 0.7157, 0.07795, 0.7397, 0.07795, 0.7397, 0.06412, 0.7157, 0.08177, 0.7084, 0.09312, 0.7281, 0.09312, 0.7281, 0.08177, 0.7084, 0.09725, 0.702, 0.1064, 0.7179, 0.06271, 0.8049, 0.03251, 0.7747, 0.04647, 0.7639, 0.0734, 0.7909, 0.0734, 0.7909, 0.04647, 0.7639, 0.062, 0.752, 0.08536, 0.7753, 0.08536, 0.7753, 0.062, 0.752, 0.07795, 0.7397, 0.09757, 0.7594, 0.09757, 0.7594, 0.07795, 0.7397, 0.09312, 0.7281, 0.1092, 0.7442, 0.1092, 0.7442, 0.09312, 0.7281, 0.1064, 0.7179, 0.1194, 0.731, 0.09962, 0.8262, 0.06271, 0.8049, 0.0734, 0.7909, 0.1064, 0.81, 0.1064, 0.81, 0.0734, 0.7909, 0.08536, 0.7753, 0.1139, 0.7919, 0.1139, 0.7919, 0.08536, 0.7753, 0.09757, 0.7594, 0.1216, 0.7733, 0.1216, 0.7733, 0.09757, 0.7594, 0.1092, 0.7442, 0.1289, 0.7557, 0.1289, 0.7557, 0.1092, 0.7442, 0.1194, 0.731, 0.1353, 0.7402, 0.1408, 0.8375, 0.09962, 0.8262, 0.1064, 0.81, 0.1432, 0.8199, 0.1432, 0.8199, 0.1064, 0.81, 0.1139, 0.7919, 0.1458, 0.8005, 0.1458, 0.8005, 0.1139, 0.7919, 0.1216, 0.7733, 0.1484, 0.7805, 0.1484, 0.7805, 0.1216, 0.7733, 0.1289, 0.7557, 0.1509, 0.7616, 0.1509, 0.7616, 0.1289, 0.7557, 0.1353, 0.7402, 0.1531, 0.745, 0.1837, 0.8375, 0.1408, 0.8375, 0.1432, 0.8199, 0.1813, 0.82, 0.1813, 0.82, 0.1432, 0.8199, 0.1458, 0.8005, 0.1788, 0.8005, 0.1788, 0.8005, 0.1458, 0.8005, 0.1484, 0.7805, 0.1762, 0.7806, 0.1762, 0.7806, 0.1484, 0.7805, 0.1509, 0.7616, 0.1737, 0.7616, 0.1737, 0.7616, 0.1509, 0.7616, 0.1531, 0.745, 0.1715, 0.745, 0.225, 0.8264, 0.1837, 0.8375, 0.1813, 0.82, 0.2182, 0.8101, 0.2182, 0.8101, 0.1813, 0.82, 0.1788, 0.8005, 0.2107, 0.7919, 0.2107, 0.7919, 0.1788, 0.8005, 0.1762, 0.7806, 0.203, 0.7733, 0.203, 0.7733, 0.1762, 0.7806, 0.1737, 0.7616, 0.1957, 0.7557, 0.1957, 0.7557, 0.1737, 0.7616, 0.1715, 0.745, 0.1893, 0.7403, 0.2621, 0.8049, 0.225, 0.8264, 0.2182, 0.8101, 0.2513, 0.791, 0.2513, 0.791, 0.2182, 0.8101, 0.2107, 0.7919, 0.2393, 0.7754, 0.2393, 0.7754, 0.2107, 0.7919, 0.203, 0.7733, 0.227, 0.7595, 0.227, 0.7595, 0.203, 0.7733, 0.1957, 0.7557, 0.2154, 0.7443, 0.2154, 0.7443, 0.1957, 0.7557, 0.1893, 0.7403, 0.2052, 0.7311, 0.2923, 0.7746, 0.2621, 0.8049, 0.2513, 0.791, 0.2782, 0.764, 0.2782, 0.764, 0.2513, 0.791, 0.2393, 0.7754, 0.2626, 0.7521, 0.2626, 0.7521, 0.2393, 0.7754, 0.227, 0.7595, 0.2467, 0.7399, 0.2467, 0.7399, 0.227, 0.7595, 0.2154, 0.7443, 0.2315, 0.7283, 0.2315, 0.7283, 0.2154, 0.7443, 0.2052, 0.7311, 0.2183, 0.7181, 0.3136, 0.7376, 0.2923, 0.7746, 0.2782, 0.764, 0.2973, 0.7309, 0.2973, 0.7309, 0.2782, 0.764, 0.2626, 0.7521, 0.2791, 0.7235, 0.2791, 0.7235, 0.2626, 0.7521, 0.2467, 0.7399, 0.2606, 0.7158, 0.2606, 0.7158, 0.2467, 0.7399, 0.2315, 0.7283, 0.2429, 0.7086, 0.2429, 0.7086, 0.2315, 0.7283, 0.2183, 0.7181, 0.2275, 0.7021, 0.3245, 0.6963, 0.3136, 0.7376, 0.2973, 0.7309, 0.3071, 0.6941, 0.3071, 0.6941, 0.2973, 0.7309, 0.2791, 0.7235, 0.2876, 0.6916, 0.2876, 0.6916, 0.2791, 0.7235, 0.2606, 0.7158, 0.2677, 0.6891, 0.2677, 0.6891, 0.2606, 0.7158, 0.2429, 0.7086, 0.2488, 0.6866, 0.2488, 0.6866, 0.2429, 0.7086, 0.2275, 0.7021, 0.2322, 0.6844, 0.3244, 0.6538, 0.3245, 0.6963, 0.3071, 0.6941, 0.3071, 0.6561, 0.3071, 0.6561, 0.3071, 0.6941, 0.2876, 0.6916, 0.2877, 0.6587, 0.2877, 0.6587, 0.2876, 0.6916, 0.2677, 0.6891, 0.2677, 0.6613, 0.2677, 0.6613, 0.2677, 0.6891, 0.2488, 0.6866, 0.2488, 0.6638, 0.2488, 0.6638, 0.2488, 0.6866, 0.2322, 0.6844, 0.2322, 0.666, 0.3135, 0.6125, 0.3244, 0.6538, 0.3071, 0.6561, 0.2971, 0.6193, 0.2971, 0.6193, 0.3071, 0.6561, 0.2877, 0.6587, 0.2791, 0.6268, 0.2791, 0.6268, 0.2877, 0.6587, 0.2677, 0.6613, 0.2606, 0.6345, 0.2606, 0.6345, 0.2677, 0.6613, 0.2488, 0.6638, 0.243, 0.6418, 0.243, 0.6418, 0.2488, 0.6638, 0.2322, 0.666, 0.2275, 0.6482, 0.2921, 0.5755, 0.3135, 0.6125, 0.2971, 0.6193, 0.2781, 0.5863, 0.2781, 0.5863, 0.2971, 0.6193, 0.2791, 0.6268, 0.2626, 0.5983, 0.2626, 0.5983, 0.2791, 0.6268, 0.2606, 0.6345, 0.2467, 0.6105, 0.2467, 0.6105, 0.2606, 0.6345, 0.243, 0.6418, 0.2316, 0.6221, 0.2316, 0.6221, 0.243, 0.6418, 0.2275, 0.6482, 0.2183, 0.6323, 0.8952, 0.4258, 0.8435, 0.4558, 0.8408, 0.4493, 0.8909, 0.4202, 0.1084, 0.2355, 0.1085, 0.2744, 0.000174, 0.2895, 0.000174, 0.2226, 0.1085, 0.2744, 0.1179, 0.3123, 0.01724, 0.3545, 0.000174, 0.2895, 0.1179, 0.3123, 0.1368, 0.3462, 0.05046, 0.4129, 0.01724, 0.3545, 0.1368, 0.3462, 0.1637, 0.3741, 0.09769, 0.4607, 0.05046, 0.4129, 0.1637, 0.3741, 0.1969, 0.3939, 0.1557, 0.4947, 0.09769, 0.4607, 0.1969, 0.3939, 0.2341, 0.4043, 0.2206, 0.5124, 0.1557, 0.4947, 0.2341, 0.4043, 0.2729, 0.4047, 0.2879, 0.5127, 0.2206, 0.5124, 0.2729, 0.4047, 0.3105, 0.395, 0.353, 0.4956, 0.2879, 0.5127, 0.3105, 0.395, 0.3443, 0.3758, 0.4115, 0.4621, 0.353, 0.4956, 0.3443, 0.3758, 0.3721, 0.3485, 0.4594, 0.4145, 0.4115, 0.4621, 0.3721, 0.3485, 0.3918, 0.315, 0.4933, 0.3561, 0.4594, 0.4145, 0.3918, 0.315, 0.4023, 0.2774, 0.511, 0.2908, 0.4933, 0.3561, 0.4023, 0.2774, 0.4026, 0.2384, 0.5111, 0.2232, 0.511, 0.2908, 0.4026, 0.2384, 0.3929, 0.2006, 0.4938, 0.1579, 0.5111, 0.2232, 0.3929, 0.2006, 0.3737, 0.1667, 0.4601, 0.09931, 0.4938, 0.1579, 0.3737, 0.1667, 0.3464, 0.1389, 0.4124, 0.05146, 0.4601, 0.09931, 0.3464, 0.1389, 0.3129, 0.1191, 0.3539, 0.01764, 0.4124, 0.05146, 0.3129, 0.1191, 0.2754, 0.1087, 0.2887, 0.000174, 0.3539, 0.01764, 0.2754, 0.1087, 0.2366, 0.1084, 0.2212, 0.0002382, 0.2887, 0.000174, 0.2366, 0.1084, 0.1991, 0.1181, 0.1562, 0.01781, 0.2212, 0.0002382, 0.1991, 0.1181, 0.1654, 0.1373, 0.09796, 0.05166, 0.1562, 0.01781, 0.1654, 0.1373, 0.1379, 0.1646, 0.05061, 0.09942, 0.09796, 0.05166, 0.7858, 0.4715, 0.7259, 0.4716, 0.7268, 0.4646, 0.7848, 0.4645, 0.1379, 0.1646, 0.1184, 0.1981, 0.0173, 0.1577, 0.05061, 0.09942, 0.7858, 0.4715, 0.8435, 0.4558, 0.8451, 0.4596, 0.7863, 0.4755, 0.7863, 0.4755, 0.8451, 0.4596, 0.8463, 0.4624, 0.7867, 0.4786, 0.7867, 0.4786, 0.8463, 0.4624, 0.8473, 0.4648, 0.7871, 0.4811, 0.7871, 0.4811, 0.8473, 0.4648, 0.8485, 0.4677, 0.7875, 0.4842, 0.7875, 0.4842, 0.8485, 0.4677, 0.8501, 0.4716, 0.7881, 0.4885, 0.7259, 0.4716, 0.7858, 0.4715, 0.7863, 0.4755, 0.7254, 0.4756, 0.7254, 0.4756, 0.7863, 0.4755, 0.7867, 0.4786, 0.725, 0.4787, 0.725, 0.4787, 0.7867, 0.4786, 0.7871, 0.4811, 0.7247, 0.4812, 0.7247, 0.4812, 0.7871, 0.4811, 0.7875, 0.4842, 0.7243, 0.4843, 0.7243, 0.4843, 0.7875, 0.4842, 0.7881, 0.4885, 0.7237, 0.4885, 0.6681, 0.4562, 0.7259, 0.4716, 0.7254, 0.4756, 0.6665, 0.46, 0.6665, 0.46, 0.7254, 0.4756, 0.725, 0.4787, 0.6654, 0.4628, 0.6654, 0.4628, 0.725, 0.4787, 0.7247, 0.4812, 0.6644, 0.4651, 0.6644, 0.4651, 0.7247, 0.4812, 0.7243, 0.4843, 0.6632, 0.468, 0.6632, 0.468, 0.7243, 0.4843, 0.7237, 0.4885, 0.6616, 0.4721, 0.6162, 0.4262, 0.6681, 0.4562, 0.6665, 0.46, 0.6137, 0.4295, 0.6137, 0.4295, 0.6665, 0.46, 0.6654, 0.4628, 0.6118, 0.432, 0.6118, 0.432, 0.6654, 0.4628, 0.6644, 0.4651, 0.6102, 0.434, 0.6102, 0.434, 0.6644, 0.4651, 0.6632, 0.468, 0.6083, 0.4365, 0.6083, 0.4365, 0.6632, 0.468, 0.6616, 0.4721, 0.6057, 0.4399, 0.5738, 0.3839, 0.6162, 0.4262, 0.6137, 0.4295, 0.5706, 0.3864, 0.5706, 0.3864, 0.6137, 0.4295, 0.6118, 0.432, 0.5681, 0.3882, 0.5681, 0.3882, 0.6118, 0.432, 0.6102, 0.434, 0.5661, 0.3898, 0.5661, 0.3898, 0.6102, 0.434, 0.6083, 0.4365, 0.5636, 0.3917, 0.5636, 0.3917, 0.6083, 0.4365, 0.6057, 0.4399, 0.5603, 0.3943, 0.5439, 0.3321, 0.5738, 0.3839, 0.5706, 0.3864, 0.5401, 0.3337, 0.5401, 0.3337, 0.5706, 0.3864, 0.5681, 0.3882, 0.5373, 0.3348, 0.5373, 0.3348, 0.5681, 0.3882, 0.5661, 0.3898, 0.5349, 0.3358, 0.5349, 0.3358, 0.5661, 0.3898, 0.5636, 0.3917, 0.5321, 0.337, 0.5321, 0.337, 0.5636, 0.3917, 0.5603, 0.3943, 0.5281, 0.3387, 0.5285, 0.2744, 0.5439, 0.3321, 0.5401, 0.3337, 0.5244, 0.2749, 0.5244, 0.2749, 0.5401, 0.3337, 0.5373, 0.3348, 0.5214, 0.2753, 0.5214, 0.2753, 0.5373, 0.3348, 0.5349, 0.3358, 0.5189, 0.2756, 0.5189, 0.2756, 0.5349, 0.3358, 0.5321, 0.337, 0.5157, 0.276, 0.5157, 0.276, 0.5321, 0.337, 0.5281, 0.3387, 0.5116, 0.2766, 0.5285, 0.2146, 0.5285, 0.2744, 0.5244, 0.2749, 0.5244, 0.2141, 0.5244, 0.2141, 0.5244, 0.2749, 0.5214, 0.2753, 0.5214, 0.2137, 0.5214, 0.2137, 0.5214, 0.2753, 0.5189, 0.2756, 0.5189, 0.2133, 0.5189, 0.2133, 0.5189, 0.2756, 0.5157, 0.276, 0.5157, 0.2129, 0.5157, 0.2129, 0.5157, 0.276, 0.5116, 0.2766, 0.5115, 0.2124, 0.544, 0.1568, 0.5285, 0.2146, 0.5244, 0.2141, 0.5402, 0.1552, 0.5402, 0.1552, 0.5244, 0.2141, 0.5214, 0.2137, 0.5373, 0.154, 0.5373, 0.154, 0.5214, 0.2137, 0.5189, 0.2133, 0.535, 0.153, 0.535, 0.153, 0.5189, 0.2133, 0.5157, 0.2129, 0.5321, 0.1519, 0.5321, 0.1519, 0.5157, 0.2129, 0.5115, 0.2124, 0.5281, 0.1502, 0.5739, 0.105, 0.544, 0.1568, 0.5402, 0.1552, 0.5706, 0.1025, 0.5706, 0.1025, 0.5402, 0.1552, 0.5373, 0.154, 0.5682, 0.1006, 0.5682, 0.1006, 0.5373, 0.154, 0.535, 0.153, 0.5662, 0.09906, 0.5662, 0.09906, 0.535, 0.153, 0.5321, 0.1519, 0.5637, 0.09715, 0.5637, 0.09715, 0.5321, 0.1519, 0.5281, 0.1502, 0.5603, 0.09458, 0.6162, 0.06268, 0.5739, 0.105, 0.5706, 0.1025, 0.6137, 0.05942, 0.6137, 0.05942, 0.5706, 0.1025, 0.5682, 0.1006, 0.6118, 0.057, 0.6118, 0.057, 0.5682, 0.1006, 0.5662, 0.09906, 0.6102, 0.05496, 0.6102, 0.05496, 0.5662, 0.09906, 0.5637, 0.09715, 0.6083, 0.05248, 0.6083, 0.05248, 0.5637, 0.09715, 0.5603, 0.09458, 0.6057, 0.04904, 0.6679, 0.03274, 0.6162, 0.06268, 0.6137, 0.05942, 0.6663, 0.02895, 0.6663, 0.02895, 0.6137, 0.05942, 0.6118, 0.057, 0.6652, 0.02613, 0.6652, 0.02613, 0.6118, 0.057, 0.6102, 0.05496, 0.6642, 0.02376, 0.6642, 0.02376, 0.6102, 0.05496, 0.6083, 0.05248, 0.663, 0.02087, 0.663, 0.02087, 0.6083, 0.05248, 0.6057, 0.04904, 0.6614, 0.01696, 0.7256, 0.0172, 0.6679, 0.03274, 0.6663, 0.02895, 0.7251, 0.01314, 0.7251, 0.01314, 0.6663, 0.02895, 0.6652, 0.02613, 0.7247, 0.01011, 0.7247, 0.01011, 0.6652, 0.02613, 0.6642, 0.02376, 0.7243, 0.007576, 0.7243, 0.007576, 0.6642, 0.02376, 0.663, 0.02087, 0.7239, 0.004473, 0.7239, 0.004473, 0.663, 0.02087, 0.6614, 0.01696, 0.7234, 0.0001741, 0.7854, 0.01711, 0.7256, 0.0172, 0.7251, 0.01314, 0.7859, 0.01305, 0.7859, 0.01305, 0.7251, 0.01314, 0.7247, 0.01011, 0.7863, 0.01002, 0.7863, 0.01002, 0.7247, 0.01011, 0.7243, 0.007576, 0.7866, 0.007485, 0.7866, 0.007485, 0.7243, 0.007576, 0.7239, 0.004473, 0.787, 0.004383, 0.787, 0.004383, 0.7239, 0.004473, 0.7234, 0.0001741, 0.7876, 0.0001921, 0.8431, 0.03244, 0.7854, 0.01711, 0.7859, 0.01305, 0.8446, 0.02865, 0.8446, 0.02865, 0.7859, 0.01305, 0.7863, 0.01002, 0.8458, 0.02582, 0.8458, 0.02582, 0.7863, 0.01002, 0.7866, 0.007485, 0.8468, 0.02346, 0.8468, 0.02346, 0.7866, 0.007485, 0.787, 0.004383, 0.8479, 0.02056, 0.8479, 0.02056, 0.787, 0.004383, 0.7876, 0.0001921, 0.8496, 0.0166, 0.8949, 0.06221, 0.8431, 0.03244, 0.8446, 0.02865, 0.8974, 0.05895, 0.8974, 0.05895, 0.8446, 0.02865, 0.8458, 0.02582, 0.8993, 0.05652, 0.8993, 0.05652, 0.8458, 0.02582, 0.8468, 0.02346, 0.9008, 0.05448, 0.9008, 0.05448, 0.8468, 0.02346, 0.8479, 0.02056, 0.9027, 0.05199, 0.9027, 0.05199, 0.8479, 0.02056, 0.8496, 0.0166, 0.9053, 0.04858, 0.9374, 0.1045, 0.8949, 0.06221, 0.8974, 0.05895, 0.9406, 0.102, 0.9406, 0.102, 0.8974, 0.05895, 0.8993, 0.05652, 0.943, 0.1001, 0.943, 0.1001, 0.8993, 0.05652, 0.9008, 0.05448, 0.9451, 0.09857, 0.9451, 0.09857, 0.9008, 0.05448, 0.9027, 0.05199, 0.9476, 0.09663, 0.9476, 0.09663, 0.9027, 0.05199, 0.9053, 0.04858, 0.951, 0.09402, 0.9674, 0.1564, 0.9374, 0.1045, 0.9406, 0.102, 0.9712, 0.1548, 0.9712, 0.1548, 0.9406, 0.102, 0.943, 0.1001, 0.974, 0.1537, 0.974, 0.1537, 0.943, 0.1001, 0.9451, 0.09857, 0.9764, 0.1527, 0.9764, 0.1527, 0.9451, 0.09857, 0.9476, 0.09663, 0.9793, 0.1515, 0.9793, 0.1515, 0.9476, 0.09663, 0.951, 0.09402, 0.9833, 0.1498, 0.9828, 0.2142, 0.9674, 0.1564, 0.9712, 0.1548, 0.9869, 0.2137, 0.9869, 0.2137, 0.9712, 0.1548, 0.974, 0.1537, 0.9899, 0.2133, 0.9899, 0.2133, 0.974, 0.1537, 0.9764, 0.1527, 0.9925, 0.2129, 0.9925, 0.2129, 0.9764, 0.1527, 0.9793, 0.1515, 0.9956, 0.2125, 0.9956, 0.2125, 0.9793, 0.1515, 0.9833, 0.1498, 0.9998, 0.212, 0.9828, 0.2739, 0.9828, 0.2142, 0.9869, 0.2137, 0.9869, 0.2745, 0.9869, 0.2745, 0.9869, 0.2137, 0.9899, 0.2133, 0.9899, 0.2749, 0.9899, 0.2749, 0.9899, 0.2133, 0.9925, 0.2129, 0.9924, 0.2752, 0.9924, 0.2752, 0.9925, 0.2129, 0.9956, 0.2125, 0.9956, 0.2756, 0.9956, 0.2756, 0.9956, 0.2125, 0.9998, 0.212, 0.9998, 0.2762, 0.9673, 0.3317, 0.9828, 0.2739, 0.9869, 0.2745, 0.9711, 0.3332, 0.9711, 0.3332, 0.9869, 0.2745, 0.9899, 0.2749, 0.974, 0.3344, 0.974, 0.3344, 0.9899, 0.2749, 0.9924, 0.2752, 0.9763, 0.3354, 0.9763, 0.3354, 0.9924, 0.2752, 0.9956, 0.2756, 0.9792, 0.3366, 0.9792, 0.3366, 0.9956, 0.2756, 0.9998, 0.2762, 0.9832, 0.3382, 0.9375, 0.3834, 0.9673, 0.3317, 0.9711, 0.3332, 0.9407, 0.3859, 0.9407, 0.3859, 0.9711, 0.3332, 0.974, 0.3344, 0.9431, 0.3877, 0.9431, 0.3877, 0.974, 0.3344, 0.9763, 0.3354, 0.9452, 0.3893, 0.9452, 0.3893, 0.9763, 0.3354, 0.9792, 0.3366, 0.9477, 0.3912, 0.9477, 0.3912, 0.9792, 0.3366, 0.9832, 0.3382, 0.951, 0.3938, 0.8952, 0.4258, 0.9375, 0.3834, 0.9407, 0.3859, 0.8977, 0.429, 0.8977, 0.429, 0.9407, 0.3859, 0.9431, 0.3877, 0.8996, 0.4314, 0.8996, 0.4314, 0.9431, 0.3877, 0.9452, 0.3893, 0.9012, 0.4335, 0.9012, 0.4335, 0.9452, 0.3893, 0.9477, 0.3912, 0.9031, 0.4359, 0.9031, 0.4359, 0.9477, 0.3912, 0.951, 0.3938, 0.9057, 0.4394, 0.8435, 0.4558, 0.8952, 0.4258, 0.8977, 0.429, 0.8451, 0.4596, 0.8451, 0.4596, 0.8977, 0.429, 0.8996, 0.4314, 0.8463, 0.4624, 0.8463, 0.4624, 0.8996, 0.4314, 0.9012, 0.4335, 0.8473, 0.4648, 0.8473, 0.4648, 0.9012, 0.4335, 0.9031, 0.4359, 0.8485, 0.4677, 0.8485, 0.4677, 0.9031, 0.4359, 0.9057, 0.4394, 0.8501, 0.4716, 0.5363, 0.7717, 0.562, 0.8167, 0.5524, 0.824, 0.5253, 0.7762, 0.7298, 0.4414, 0.7817, 0.4413, 0.7825, 0.4472, 0.7291, 0.4474, 0.7291, 0.4474, 0.7825, 0.4472, 0.7834, 0.4534, 0.7283, 0.4535, 0.7283, 0.4535, 0.7834, 0.4534, 0.7842, 0.4593, 0.7275, 0.4594, 0.7275, 0.4594, 0.7842, 0.4593, 0.7848, 0.4645, 0.7268, 0.4646, 0.5234, 0.6703, 0.5232, 0.7218, 0.5115, 0.7233, 0.5116, 0.6687, 0.7817, 0.4413, 0.8318, 0.4278, 0.8341, 0.4333, 0.7825, 0.4472, 0.7825, 0.4472, 0.8341, 0.4333, 0.8365, 0.439, 0.7834, 0.4534, 0.7834, 0.4534, 0.8365, 0.439, 0.8388, 0.4445, 0.7842, 0.4593, 0.7842, 0.4593, 0.8388, 0.4445, 0.8408, 0.4493, 0.7848, 0.4645, 0.5369, 0.6205, 0.5234, 0.6703, 0.5116, 0.6687, 0.5259, 0.6159, 0.6797, 0.4281, 0.7298, 0.4414, 0.7291, 0.4474, 0.6774, 0.4336, 0.6774, 0.4336, 0.7291, 0.4474, 0.7283, 0.4535, 0.6751, 0.4393, 0.6751, 0.4393, 0.7283, 0.4535, 0.7275, 0.4594, 0.6728, 0.4448, 0.6728, 0.4448, 0.7275, 0.4594, 0.7268, 0.4646, 0.6708, 0.4496, 0.5628, 0.5758, 0.5369, 0.6205, 0.5259, 0.6159, 0.5533, 0.5685, 0.6347, 0.4021, 0.6797, 0.4281, 0.6774, 0.4336, 0.6311, 0.4068, 0.6311, 0.4068, 0.6774, 0.4336, 0.6751, 0.4393, 0.6273, 0.4118, 0.6273, 0.4118, 0.6751, 0.4393, 0.6728, 0.4448, 0.6236, 0.4165, 0.6236, 0.4165, 0.6728, 0.4448, 0.6708, 0.4496, 0.6205, 0.4206, 0.5993, 0.5394, 0.5628, 0.5758, 0.5533, 0.5685, 0.5922, 0.53, 0.5979, 0.3654, 0.6347, 0.4021, 0.6311, 0.4068, 0.5932, 0.369, 0.5932, 0.369, 0.6311, 0.4068, 0.6273, 0.4118, 0.5883, 0.3728, 0.5883, 0.3728, 0.6273, 0.4118, 0.6236, 0.4165, 0.5835, 0.3764, 0.5835, 0.3764, 0.6236, 0.4165, 0.6205, 0.4206, 0.5794, 0.3796, 0.6441, 0.5138, 0.5993, 0.5394, 0.5922, 0.53, 0.6396, 0.5027, 0.572, 0.3205, 0.5979, 0.3654, 0.5932, 0.369, 0.5665, 0.3227, 0.5665, 0.3227, 0.5932, 0.369, 0.5883, 0.3728, 0.5607, 0.3251, 0.5607, 0.3251, 0.5883, 0.3728, 0.5835, 0.3764, 0.5552, 0.3274, 0.5552, 0.3274, 0.5835, 0.3764, 0.5794, 0.3796, 0.5505, 0.3294, 0.6939, 0.5006, 0.6441, 0.5138, 0.6396, 0.5027, 0.6924, 0.4889, 0.5586, 0.2704, 0.572, 0.3205, 0.5665, 0.3227, 0.5527, 0.2712, 0.5527, 0.2712, 0.5665, 0.3227, 0.5607, 0.3251, 0.5465, 0.272, 0.5465, 0.272, 0.5607, 0.3251, 0.5552, 0.3274, 0.5406, 0.2728, 0.5406, 0.2728, 0.5552, 0.3274, 0.5505, 0.3294, 0.5355, 0.2734, 0.7454, 0.5007, 0.6939, 0.5006, 0.6924, 0.4889, 0.7469, 0.4889, 0.5586, 0.2186, 0.5586, 0.2704, 0.5527, 0.2712, 0.5527, 0.2178, 0.5527, 0.2178, 0.5527, 0.2712, 0.5465, 0.272, 0.5465, 0.217, 0.5465, 0.217, 0.5465, 0.272, 0.5406, 0.2728, 0.5406, 0.2162, 0.5406, 0.2162, 0.5406, 0.2728, 0.5355, 0.2734, 0.5355, 0.2155, 0.7952, 0.514, 0.7454, 0.5007, 0.7469, 0.4889, 0.7997, 0.503, 0.5721, 0.1684, 0.5586, 0.2186, 0.5527, 0.2178, 0.5665, 0.1661, 0.5665, 0.1661, 0.5527, 0.2178, 0.5465, 0.217, 0.5608, 0.1637, 0.5608, 0.1637, 0.5465, 0.217, 0.5406, 0.2162, 0.5553, 0.1615, 0.5553, 0.1615, 0.5406, 0.2162, 0.5355, 0.2155, 0.5505, 0.1595, 0.8399, 0.5399, 0.7952, 0.514, 0.7997, 0.503, 0.8471, 0.5304, 0.598, 0.1235, 0.5721, 0.1684, 0.5665, 0.1661, 0.5933, 0.1198, 0.5933, 0.1198, 0.5665, 0.1661, 0.5608, 0.1637, 0.5883, 0.1161, 0.5883, 0.1161, 0.5608, 0.1637, 0.5553, 0.1615, 0.5836, 0.1124, 0.5836, 0.1124, 0.5553, 0.1615, 0.5505, 0.1595, 0.5795, 0.1093, 0.8763, 0.5764, 0.8399, 0.5399, 0.8471, 0.5304, 0.8857, 0.5691, 0.6347, 0.08676, 0.598, 0.1235, 0.5933, 0.1198, 0.631, 0.08204, 0.631, 0.08204, 0.5933, 0.1198, 0.5883, 0.1161, 0.6272, 0.0771, 0.6272, 0.0771, 0.5883, 0.1161, 0.5836, 0.1124, 0.6236, 0.07238, 0.6236, 0.07238, 0.5836, 0.1124, 0.5795, 0.1093, 0.6204, 0.06827, 0.9021, 0.6211, 0.8763, 0.5764, 0.8857, 0.5691, 0.9132, 0.6166, 0.6796, 0.06079, 0.6347, 0.08676, 0.631, 0.08204, 0.6773, 0.05528, 0.6773, 0.05528, 0.631, 0.08204, 0.6272, 0.0771, 0.6749, 0.04953, 0.6749, 0.04953, 0.6272, 0.0771, 0.6236, 0.07238, 0.6726, 0.04403, 0.6726, 0.04403, 0.6236, 0.07238, 0.6204, 0.06827, 0.6706, 0.03925, 0.9154, 0.6711, 0.9021, 0.6211, 0.9132, 0.6166, 0.9271, 0.6695, 0.7296, 0.04726, 0.6796, 0.06079, 0.6773, 0.05528, 0.7289, 0.04138, 0.7289, 0.04138, 0.6773, 0.05528, 0.6749, 0.04953, 0.728, 0.03522, 0.728, 0.03522, 0.6749, 0.04953, 0.6726, 0.04403, 0.7272, 0.02932, 0.7272, 0.02932, 0.6726, 0.04403, 0.6706, 0.03925, 0.7266, 0.02419, 0.9153, 0.7227, 0.9154, 0.6711, 0.9271, 0.6695, 0.9271, 0.7242, 0.7815, 0.04718, 0.7296, 0.04726, 0.7289, 0.04138, 0.7822, 0.04129, 0.7822, 0.04129, 0.7289, 0.04138, 0.728, 0.03522, 0.783, 0.03512, 0.783, 0.03512, 0.728, 0.03522, 0.7272, 0.02932, 0.7838, 0.02922, 0.7838, 0.02922, 0.7272, 0.02932, 0.7266, 0.02419, 0.7845, 0.02409, 0.9019, 0.7726, 0.9153, 0.7227, 0.9271, 0.7242, 0.9129, 0.7772, 0.8315, 0.0605, 0.7815, 0.04718, 0.7822, 0.04129, 0.8338, 0.055, 0.8338, 0.055, 0.7822, 0.04129, 0.783, 0.03512, 0.8361, 0.04925, 0.8361, 0.04925, 0.783, 0.03512, 0.7838, 0.02922, 0.8384, 0.04374, 0.8384, 0.04374, 0.7838, 0.02922, 0.7845, 0.02409, 0.8404, 0.03896, 0.876, 0.8173, 0.9019, 0.7726, 0.9129, 0.7772, 0.8853, 0.8246, 0.8765, 0.08636, 0.8315, 0.0605, 0.8338, 0.055, 0.8801, 0.08162, 0.8801, 0.08162, 0.8338, 0.055, 0.8361, 0.04925, 0.8839, 0.07668, 0.8839, 0.07668, 0.8361, 0.04925, 0.8384, 0.04374, 0.8875, 0.07194, 0.8875, 0.07194, 0.8384, 0.04374, 0.8404, 0.03896, 0.8906, 0.06782, 0.8394, 0.8537, 0.876, 0.8173, 0.8853, 0.8246, 0.8467, 0.8631, 0.9132, 0.1231, 0.8765, 0.08636, 0.8801, 0.08162, 0.918, 0.1194, 0.918, 0.1194, 0.8801, 0.08162, 0.8839, 0.07668, 0.9229, 0.1156, 0.9229, 0.1156, 0.8839, 0.07668, 0.8875, 0.07194, 0.9276, 0.112, 0.9276, 0.112, 0.8875, 0.07194, 0.8906, 0.06782, 0.9318, 0.1088, 0.7947, 0.8795, 0.8394, 0.8537, 0.8467, 0.8631, 0.7992, 0.8905, 0.9393, 0.1681, 0.9132, 0.1231, 0.918, 0.1194, 0.9448, 0.1658, 0.9448, 0.1658, 0.918, 0.1194, 0.9229, 0.1156, 0.9505, 0.1634, 0.9505, 0.1634, 0.9229, 0.1156, 0.9276, 0.112, 0.9561, 0.1611, 0.9561, 0.1611, 0.9276, 0.112, 0.9318, 0.1088, 0.9609, 0.1591, 0.7448, 0.8928, 0.7947, 0.8795, 0.7992, 0.8905, 0.7463, 0.9045, 0.9527, 0.2182, 0.9393, 0.1681, 0.9448, 0.1658, 0.9586, 0.2174, 0.9586, 0.2174, 0.9448, 0.1658, 0.9505, 0.1634, 0.9648, 0.2166, 0.9648, 0.2166, 0.9505, 0.1634, 0.9561, 0.1611, 0.9707, 0.2158, 0.9707, 0.2158, 0.9561, 0.1611, 0.9609, 0.1591, 0.9758, 0.2151, 0.6931, 0.8927, 0.7448, 0.8928, 0.7463, 0.9045, 0.6916, 0.9045, 0.9528, 0.27, 0.9527, 0.2182, 0.9586, 0.2174, 0.9586, 0.2708, 0.9586, 0.2708, 0.9586, 0.2174, 0.9648, 0.2166, 0.9648, 0.2716, 0.9648, 0.2716, 0.9648, 0.2166, 0.9707, 0.2158, 0.9707, 0.2723, 0.9707, 0.2723, 0.9707, 0.2158, 0.9758, 0.2151, 0.9758, 0.273, 0.6432, 0.8793, 0.6931, 0.8927, 0.6916, 0.9045, 0.6387, 0.8903, 0.9393, 0.3201, 0.9528, 0.27, 0.9586, 0.2708, 0.9448, 0.3223, 0.9448, 0.3223, 0.9586, 0.2708, 0.9648, 0.2716, 0.9506, 0.3247, 0.9506, 0.3247, 0.9648, 0.2716, 0.9707, 0.2723, 0.9561, 0.327, 0.9561, 0.327, 0.9707, 0.2723, 0.9758, 0.273, 0.9608, 0.329, 0.5985, 0.8534, 0.6432, 0.8793, 0.6387, 0.8903, 0.5912, 0.8629, 0.9134, 0.3649, 0.9393, 0.3201, 0.9448, 0.3223, 0.9181, 0.3685, 0.9181, 0.3685, 0.9448, 0.3223, 0.9506, 0.3247, 0.923, 0.3723, 0.923, 0.3723, 0.9506, 0.3247, 0.9561, 0.327, 0.9278, 0.3759, 0.9278, 0.3759, 0.9561, 0.327, 0.9608, 0.329, 0.9319, 0.3791, 0.8767, 0.4017, 0.9134, 0.3649, 0.9181, 0.3685, 0.8803, 0.4064, 0.8803, 0.4064, 0.9181, 0.3685, 0.923, 0.3723, 0.8841, 0.4114, 0.8841, 0.4114, 0.923, 0.3723, 0.9278, 0.3759, 0.8878, 0.4161, 0.8878, 0.4161, 0.9278, 0.3759, 0.9319, 0.3791, 0.8909, 0.4202, 0.8318, 0.4278, 0.8767, 0.4017, 0.8803, 0.4064, 0.8341, 0.4333, 0.8341, 0.4333, 0.8803, 0.4064, 0.8841, 0.4114, 0.8365, 0.439, 0.8365, 0.439, 0.8841, 0.4114, 0.8878, 0.4161, 0.8388, 0.4445, 0.8388, 0.4445, 0.8878, 0.4161, 0.8909, 0.4202, 0.8408, 0.4493, 0.8435, 0.4558, 0.7858, 0.4715, 0.7848, 0.4645, 0.8408, 0.4493, 0.5232, 0.7218, 0.5363, 0.7717, 0.5253, 0.7762, 0.5115, 0.7233, 0.562, 0.8167, 0.5985, 0.8534, 0.5912, 0.8629, 0.5524, 0.824, 0.562, 0.8167, 0.5363, 0.7717, 0.5442, 0.7685, 0.5688, 0.8115, 0.5688, 0.8115, 0.5442, 0.7685, 0.5529, 0.765, 0.5763, 0.8058, 0.5763, 0.8058, 0.5529, 0.765, 0.5618, 0.7613, 0.5839, 0.7999, 0.5839, 0.7999, 0.5618, 0.7613, 0.5704, 0.7578, 0.5913, 0.7943, 0.5913, 0.7943, 0.5704, 0.7578, 0.578, 0.7547, 0.5979, 0.7893, 0.5985, 0.8534, 0.562, 0.8167, 0.5688, 0.8115, 0.6037, 0.8466, 0.6037, 0.8466, 0.5688, 0.8115, 0.5763, 0.8058, 0.6094, 0.8392, 0.6094, 0.8392, 0.5763, 0.8058, 0.5839, 0.7999, 0.6153, 0.8315, 0.6153, 0.8315, 0.5839, 0.7999, 0.5913, 0.7943, 0.621, 0.8242, 0.621, 0.8242, 0.5913, 0.7943, 0.5979, 0.7893, 0.626, 0.8176, 0.5363, 0.7717, 0.5232, 0.7218, 0.5316, 0.7208, 0.5442, 0.7685, 0.5442, 0.7685, 0.5316, 0.7208, 0.5409, 0.7196, 0.5529, 0.765, 0.5529, 0.765, 0.5409, 0.7196, 0.5505, 0.7184, 0.5618, 0.7613, 0.5618, 0.7613, 0.5505, 0.7184, 0.5596, 0.7172, 0.5704, 0.7578, 0.5704, 0.7578, 0.5596, 0.7172, 0.5678, 0.7161, 0.578, 0.7547, 0.5232, 0.7218, 0.5234, 0.6703, 0.5318, 0.6714, 0.5316, 0.7208, 0.5316, 0.7208, 0.5318, 0.6714, 0.5411, 0.6727, 0.5409, 0.7196, 0.5409, 0.7196, 0.5411, 0.6727, 0.5507, 0.674, 0.5505, 0.7184, 0.5505, 0.7184, 0.5507, 0.674, 0.5598, 0.6752, 0.5596, 0.7172, 0.5596, 0.7172, 0.5598, 0.6752, 0.568, 0.6763, 0.5678, 0.7161, 0.5234, 0.6703, 0.5369, 0.6205, 0.5447, 0.6237, 0.5318, 0.6714, 0.5318, 0.6714, 0.5447, 0.6237, 0.5533, 0.6274, 0.5411, 0.6727, 0.5411, 0.6727, 0.5533, 0.6274, 0.5622, 0.6311, 0.5507, 0.674, 0.5507, 0.674, 0.5622, 0.6311, 0.5708, 0.6346, 0.5598, 0.6752, 0.5598, 0.6752, 0.5708, 0.6346, 0.5784, 0.6378, 0.568, 0.6763, 0.5369, 0.6205, 0.5628, 0.5758, 0.5695, 0.581, 0.5447, 0.6237, 0.5447, 0.6237, 0.5695, 0.581, 0.5769, 0.5868, 0.5533, 0.6274, 0.5533, 0.6274, 0.5769, 0.5868, 0.5846, 0.5927, 0.5622, 0.6311, 0.5622, 0.6311, 0.5846, 0.5927, 0.5919, 0.5983, 0.5708, 0.6346, 0.5708, 0.6346, 0.5919, 0.5983, 0.5984, 0.6034, 0.5784, 0.6378, 0.5628, 0.5758, 0.5993, 0.5394, 0.6045, 0.5462, 0.5695, 0.581, 0.5695, 0.581, 0.6045, 0.5462, 0.6102, 0.5536, 0.5769, 0.5868, 0.5769, 0.5868, 0.6102, 0.5536, 0.6161, 0.5613, 0.5846, 0.5927, 0.5846, 0.5927, 0.6161, 0.5613, 0.6217, 0.5687, 0.5919, 0.5983, 0.5919, 0.5983, 0.6217, 0.5687, 0.6267, 0.5752, 0.5984, 0.6034, 0.5993, 0.5394, 0.6441, 0.5138, 0.6473, 0.5217, 0.6045, 0.5462, 0.6045, 0.5462, 0.6473, 0.5217, 0.6509, 0.5303, 0.6102, 0.5536, 0.6102, 0.5536, 0.6509, 0.5303, 0.6546, 0.5392, 0.6161, 0.5613, 0.6161, 0.5613, 0.6546, 0.5392, 0.6581, 0.5478, 0.6217, 0.5687, 0.6217, 0.5687, 0.6581, 0.5478, 0.6612, 0.5554, 0.6267, 0.5752, 0.6441, 0.5138, 0.6939, 0.5006, 0.695, 0.509, 0.6473, 0.5217, 0.6473, 0.5217, 0.695, 0.509, 0.6962, 0.5183, 0.6509, 0.5303, 0.6509, 0.5303, 0.6962, 0.5183, 0.6975, 0.5278, 0.6546, 0.5392, 0.6546, 0.5392, 0.6975, 0.5278, 0.6987, 0.537, 0.6581, 0.5478, 0.6581, 0.5478, 0.6987, 0.537, 0.6997, 0.5451, 0.6612, 0.5554, 0.6939, 0.5006, 0.7454, 0.5007, 0.7443, 0.5091, 0.695, 0.509, 0.695, 0.509, 0.7443, 0.5091, 0.7431, 0.5184, 0.6962, 0.5183, 0.6962, 0.5183, 0.7431, 0.5184, 0.7418, 0.5279, 0.6975, 0.5278, 0.6975, 0.5278, 0.7418, 0.5279, 0.7406, 0.537, 0.6987, 0.537, 0.6987, 0.537, 0.7406, 0.537, 0.7395, 0.5452, 0.6997, 0.5451, 0.7454, 0.5007, 0.7952, 0.514, 0.7919, 0.5219, 0.7443, 0.5091, 0.7443, 0.5091, 0.7919, 0.5219, 0.7883, 0.5306, 0.7431, 0.5184, 0.7431, 0.5184, 0.7883, 0.5306, 0.7847, 0.5394, 0.7418, 0.5279, 0.7418, 0.5279, 0.7847, 0.5394, 0.7811, 0.548, 0.7406, 0.537, 0.7406, 0.537, 0.7811, 0.548, 0.7779, 0.5556, 0.7395, 0.5452, 0.7952, 0.514, 0.8399, 0.5399, 0.8347, 0.5466, 0.7919, 0.5219, 0.7919, 0.5219, 0.8347, 0.5466, 0.829, 0.554, 0.7883, 0.5306, 0.7883, 0.5306, 0.829, 0.554, 0.8231, 0.5617, 0.7847, 0.5394, 0.7847, 0.5394, 0.8231, 0.5617, 0.8175, 0.569, 0.7811, 0.548, 0.7811, 0.548, 0.8175, 0.569, 0.8124, 0.5755, 0.7779, 0.5556, 0.8399, 0.5399, 0.8763, 0.5764, 0.8696, 0.5816, 0.8347, 0.5466, 0.8347, 0.5466, 0.8696, 0.5816, 0.8621, 0.5873, 0.829, 0.554, 0.829, 0.554, 0.8621, 0.5873, 0.8545, 0.5931, 0.8231, 0.5617, 0.8231, 0.5617, 0.8545, 0.5931, 0.8471, 0.5988, 0.8175, 0.569, 0.8175, 0.569, 0.8471, 0.5988, 0.8406, 0.6038, 0.8124, 0.5755, 0.8763, 0.5764, 0.9021, 0.6211, 0.8942, 0.6244, 0.8696, 0.5816, 0.8696, 0.5816, 0.8942, 0.6244, 0.8855, 0.628, 0.8621, 0.5873, 0.8621, 0.5873, 0.8855, 0.628, 0.8766, 0.6317, 0.8545, 0.5931, 0.8545, 0.5931, 0.8766, 0.6317, 0.8681, 0.6352, 0.8471, 0.5988, 0.8471, 0.5988, 0.8681, 0.6352, 0.8604, 0.6384, 0.8406, 0.6038, 0.9021, 0.6211, 0.9154, 0.6711, 0.907, 0.6722, 0.8942, 0.6244, 0.8942, 0.6244, 0.907, 0.6722, 0.8977, 0.6734, 0.8855, 0.628, 0.8855, 0.628, 0.8977, 0.6734, 0.8881, 0.6746, 0.8766, 0.6317, 0.8766, 0.6317, 0.8881, 0.6746, 0.8789, 0.6758, 0.8681, 0.6352, 0.8681, 0.6352, 0.8789, 0.6758, 0.8707, 0.6769, 0.8604, 0.6384, 0.9154, 0.6711, 0.9153, 0.7227, 0.9069, 0.7216, 0.907, 0.6722, 0.907, 0.6722, 0.9069, 0.7216, 0.8976, 0.7204, 0.8977, 0.6734, 0.8977, 0.6734, 0.8976, 0.7204, 0.888, 0.7191, 0.8881, 0.6746, 0.8881, 0.6746, 0.888, 0.7191, 0.8788, 0.7179, 0.8789, 0.6758, 0.8789, 0.6758, 0.8788, 0.7179, 0.8706, 0.7168, 0.8707, 0.6769, 0.9153, 0.7227, 0.9019, 0.7726, 0.894, 0.7694, 0.9069, 0.7216, 0.9069, 0.7216, 0.894, 0.7694, 0.8853, 0.7657, 0.8976, 0.7204, 0.8976, 0.7204, 0.8853, 0.7657, 0.8764, 0.762, 0.888, 0.7191, 0.888, 0.7191, 0.8764, 0.762, 0.8679, 0.7585, 0.8788, 0.7179, 0.8788, 0.7179, 0.8679, 0.7585, 0.8603, 0.7553, 0.8706, 0.7168, 0.9019, 0.7726, 0.876, 0.8173, 0.8692, 0.8121, 0.894, 0.7694, 0.894, 0.7694, 0.8692, 0.8121, 0.8618, 0.8064, 0.8853, 0.7657, 0.8853, 0.7657, 0.8618, 0.8064, 0.8542, 0.8005, 0.8764, 0.762, 0.8764, 0.762, 0.8542, 0.8005, 0.8468, 0.7949, 0.8679, 0.7585, 0.8679, 0.7585, 0.8468, 0.7949, 0.8403, 0.7898, 0.8603, 0.7553, 0.876, 0.8173, 0.8394, 0.8537, 0.8343, 0.847, 0.8692, 0.8121, 0.8692, 0.8121, 0.8343, 0.847, 0.8285, 0.8395, 0.8618, 0.8064, 0.8618, 0.8064, 0.8285, 0.8395, 0.8227, 0.8319, 0.8542, 0.8005, 0.8542, 0.8005, 0.8227, 0.8319, 0.8171, 0.8245, 0.8468, 0.7949, 0.8468, 0.7949, 0.8171, 0.8245, 0.812, 0.818, 0.8403, 0.7898, 0.8394, 0.8537, 0.7947, 0.8795, 0.7914, 0.8716, 0.8343, 0.847, 0.8343, 0.847, 0.7914, 0.8716, 0.7878, 0.863, 0.8285, 0.8395, 0.8285, 0.8395, 0.7878, 0.863, 0.7841, 0.854, 0.8227, 0.8319, 0.8227, 0.8319, 0.7841, 0.854, 0.7806, 0.8455, 0.8171, 0.8245, 0.8171, 0.8245, 0.7806, 0.8455, 0.7775, 0.8379, 0.812, 0.818, 0.7947, 0.8795, 0.7448, 0.8928, 0.7437, 0.8844, 0.7914, 0.8716, 0.7914, 0.8716, 0.7437, 0.8844, 0.7424, 0.8751, 0.7878, 0.863, 0.7878, 0.863, 0.7424, 0.8751, 0.7412, 0.8655, 0.7841, 0.854, 0.7841, 0.854, 0.7412, 0.8655, 0.74, 0.8563, 0.7806, 0.8455, 0.7806, 0.8455, 0.74, 0.8563, 0.7389, 0.8481, 0.7775, 0.8379, 0.7448, 0.8928, 0.6931, 0.8927, 0.6942, 0.8843, 0.7437, 0.8844, 0.7437, 0.8844, 0.6942, 0.8843, 0.6955, 0.8749, 0.7424, 0.8751, 0.7424, 0.8751, 0.6955, 0.8749, 0.6968, 0.8654, 0.7412, 0.8655, 0.7412, 0.8655, 0.6968, 0.8654, 0.698, 0.8562, 0.74, 0.8563, 0.74, 0.8563, 0.698, 0.8562, 0.6991, 0.848, 0.7389, 0.8481, 0.6931, 0.8927, 0.6432, 0.8793, 0.6465, 0.8714, 0.6942, 0.8843, 0.6942, 0.8843, 0.6465, 0.8714, 0.6501, 0.8628, 0.6955, 0.8749, 0.6955, 0.8749, 0.6501, 0.8628, 0.6538, 0.8538, 0.6968, 0.8654, 0.6968, 0.8654, 0.6538, 0.8538, 0.6574, 0.8453, 0.698, 0.8562, 0.698, 0.8562, 0.6574, 0.8453, 0.6605, 0.8377, 0.6991, 0.848, 0.6432, 0.8793, 0.5985, 0.8534, 0.6037, 0.8466, 0.6465, 0.8714, 0.6465, 0.8714, 0.6037, 0.8466, 0.6094, 0.8392, 0.6501, 0.8628, 0.6501, 0.8628, 0.6094, 0.8392, 0.6153, 0.8315, 0.6538, 0.8538, 0.6538, 0.8538, 0.6153, 0.8315, 0.621, 0.8242, 0.6574, 0.8453, 0.6574, 0.8453, 0.621, 0.8242, 0.626, 0.8176, 0.6605, 0.8377, 0.5979, 0.7893, 0.578, 0.7547, 0.5678, 0.7161, 0.568, 0.6763, 0.5784, 0.6378, 0.5984, 0.6034, 0.6267, 0.5752, 0.6612, 0.5554, 0.6997, 0.5451, 0.7395, 0.5452, 0.7779, 0.5556, 0.8124, 0.5755, 0.8406, 0.6038, 0.8604, 0.6384, 0.8707, 0.6769, 0.8706, 0.7168, 0.8603, 0.7553, 0.8403, 0.7898, 0.812, 0.818, 0.7775, 0.8379, 0.7389, 0.8481, 0.6991, 0.848, 0.6605, 0.8377, 0.626, 0.8176])
me_circle_005.update()

# ---- objects
ob_tarelka_s_testom = bpy.data.objects.new('tarelka s testom', me_circle_005)

# ---- transforms, parenting, visibility, modifiers, constraints
ob_tarelka_s_testom.location = (0.0, 0.0, 0.0)
_vg = ob_tarelka_s_testom.vertex_groups.new(name='Group')

# ---- collection membership
col_collection.objects.link(ob_tarelka_s_testom)

# ---- scene / render settings (as saved in the file)
scene.frame_start = 1; scene.frame_end = 250; scene.frame_set(1)
scene.render.engine = 'BLENDER_EEVEE_NEXT'
bpy.context.view_layer.update()

# ---- added for rendering (the .blend has no active camera and no usable light): camera, sun
cam_auto = bpy.data.cameras.new('AutoCamera')
cam_auto.lens = 50.0
cam_auto.sensor_width = 36.0
cam_auto.clip_end = 1000.0
ob_auto_camera = bpy.data.objects.new('AutoCamera', cam_auto)
scene.collection.objects.link(ob_auto_camera)
ob_auto_camera.location = (0.280237, -0.336285, 0.255899)
ob_auto_camera.rotation_euler = (1.09748, -7.21219e-08, 0.694738)
scene.camera = ob_auto_camera
light_auto_sun = bpy.data.lights.new('AutoSun', 'SUN')
light_auto_sun.energy = 3.0
light_auto_sun.angle = 0.0523599
ob_auto_sun = bpy.data.objects.new('AutoSun', light_auto_sun)
scene.collection.objects.link(ob_auto_sun)
ob_auto_sun.rotation_euler = (0.872665, 0.174533, 0.523599)
bpy.context.view_layer.update()
